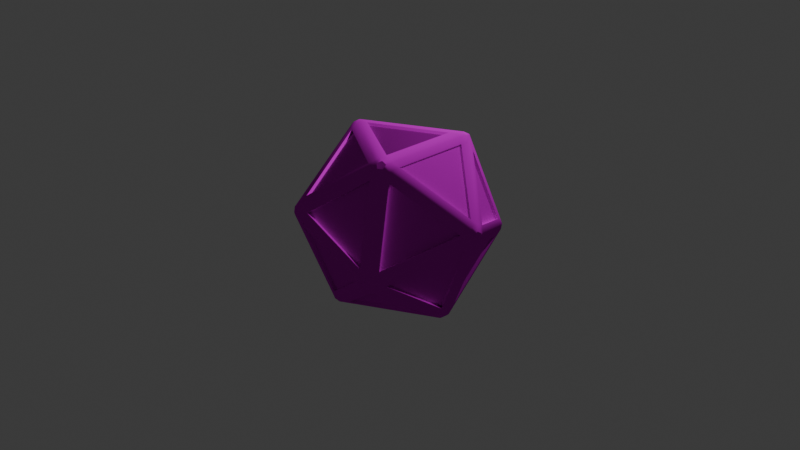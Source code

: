 # Source: D20.blend  (saved by Blender 4.2.66; exported with 4.5.12 LTS)
import bpy
from mathutils import Matrix  # noqa: F401  (used for matrix-valued properties, if any)

bpy.ops.wm.read_factory_settings(use_empty=True)
scene = bpy.context.scene
scene.name = 'Scene'

# ---- collections
col_collection = bpy.data.collections.new('Collection'); scene.collection.children.link(col_collection)

# ---- images (referenced by path relative to the original .blend; pixels are not part of the script)
import os
ASSET_DIR = os.environ.get("B2B_ASSET_DIR", "")  # directory of the original .blend (textures are referenced by path, not embedded)
HERE = os.path.dirname(os.path.abspath(__file__))  # packed textures are extracted next to this script under _unpacked/

def load_image(name, relpath, width, height, colorspace="sRGB"):
    """Load a texture the original file referenced (path relative to the .blend, or extracted next to this script)."""
    p = next((c for c in (os.path.join(HERE, relpath), os.path.join(ASSET_DIR, relpath)) if relpath and os.path.exists(c)), "")
    if p:
        img = bpy.data.images.load(p, check_existing=True)
        img.name = name
    else:  # same state as the original file: an image datablock whose file is absent (Cycles renders it pink)
        img = bpy.data.images.new(name, width, height)
        img.source = "FILE"
        img.filepath = "//" + (relpath or name)
    img.colorspace_settings.name = colorspace
    return img
img_d20_base_color_png = load_image('d20_Base_color.png', 'd20_Base_color.png', 1024, 1024, 'sRGB')
img_d20_normal_opengl_png = load_image('d20_Normal_OpenGL.png', 'd20_Normal_OpenGL.png', 1024, 1024, 'sRGB')

# ---- materials (node trees are filled in below, after node groups)
mat_d20 = bpy.data.materials.new('d20')
mat_d20.diffuse_color = (0.5, 0.5, 0.5, 1.0)
mat_d20.roughness = 0.5528

# ---- material node trees
mat_d20.use_nodes = True; mat_d20.node_tree.nodes.clear()
_N = mat_d20.node_tree.nodes; _L = mat_d20.node_tree.links
n0 = _N.new('ShaderNodeBsdfPrincipled'); n0.name = 'Principled BSDF'; n0.location = (10, 300)
n0.inputs[2].default_value = 0.5528
n0.inputs[13].default_value = 0.0
n0.inputs[27].default_value = (0.0, 0.0, 0.0, 1.0)
n0.inputs[28].default_value = 1.0
n1 = _N.new('ShaderNodeOutputMaterial'); n1.name = 'Material Output'; n1.location = (300, 300)
n2 = _N.new('ShaderNodeNormalMap'); n2.name = 'Normal Map'; n2.location = (-173, 167)
n2.label = 'Normal/Map'
n3 = _N.new('ShaderNodeTexImage'); n3.name = 'Image Texture'; n3.location = (-442, 361)
n3.image = img_d20_base_color_png
n4 = _N.new('ShaderNodeTexImage'); n4.name = 'Image Texture.001'; n4.location = (-444, 73)
n4.image = img_d20_normal_opengl_png
_L.new(n0.outputs[0], n1.inputs[0])
_L.new(n2.outputs[0], n0.inputs[5])
_L.new(n4.outputs[0], n2.inputs[1])
_L.new(n3.outputs[0], n0.inputs[0])
n1.is_active_output = True

# ---- world
world_world = bpy.data.worlds.new('World'); scene.world = world_world
world_world.use_nodes = True; world_world.node_tree.nodes.clear()
_N = world_world.node_tree.nodes; _L = world_world.node_tree.links
n0 = _N.new('ShaderNodeOutputWorld'); n0.name = 'World Output'; n0.location = (300, 300)
n1 = _N.new('ShaderNodeBackground'); n1.name = 'Background'; n1.location = (10, 300)
n1.inputs[0].default_value = (0.05088, 0.05088, 0.05088, 1.0)
_L.new(n1.outputs[0], n0.inputs[0])
n0.is_active_output = True
world_world.color = (0.05088, 0.05088, 0.05088)
world_world.sun_shadow_jitter_overblur = 0.0

# ---- cameras
cam_camera = bpy.data.cameras.new('Camera')
cam_camera.clip_end = 100.0
cam_camera.ortho_scale = 7.314

# ---- lights
light_light = bpy.data.lights.new('Light', 'POINT')
light_light.energy = 1000.0
light_light.shadow_soft_size = 0.1

# ---- meshes
me_mesh_003 = bpy.data.meshes.new('Mesh.003')
me_mesh_003.from_pydata([(-0.3527, -0.7543, -0.5564), (-0.1349, -0.08377, -0.9921), (-0.8533, -0.07624, -0.5515), (-0.3527, 0.7756, -0.5564), (-0.854, 0.0966, -0.5515), (-0.1321, 0.0966, -0.9976), (-0.7856, -0.5565, 0.3093), (-0.4331, -0.8126, -0.3957), (-0.9272, -0.1299, -0.4036), (-0.7856, 0.5778, 0.3093), (-0.4331, 0.8339, -0.3957), (-0.9272, 0.1513, -0.4036), (-0.8352, -0.4037, 0.4086), (-0.8352, 0.425, 0.4086), (-0.9729, 0.01066, -0.3123), (-0.7348, -0.4024, 0.571), (-0.7348, 0.425, 0.571), (-0.159, 0.01591, 1.011), (-0.6226, -0.5569, 0.571), (0.1744, -0.8159, 0.571), (-0.04588, -0.1379, 1.012), (-0.6226, 0.5782, 0.571), (-0.7038, 0.6373, 0.509), (0.2054, 0.9327, 0.509), (0.1732, 0.8368, 0.571), (-0.05311, 0.1645, 1.006), (-0.6536, 0.6737, 0.4086), (-0.3016, 0.9294, -0.2953), (0.1421, 0.9323, 0.4086), (0.2946, 0.929, 0.3082), (-0.1404, 0.929, -0.3957), (0.6504, 0.6705, -0.4035), (-0.1708, 0.8335, -0.5571), (0.6162, 0.5778, -0.5571), (0.04916, 0.1567, -0.9969), (0.0464, -0.1438, -0.9914), (-0.1711, -0.8133, -0.5564), (0.6222, -0.5622, -0.5516), (0.1586, 0.01066, -0.9914), (0.7281, 0.4244, -0.5564), (0.7344, -0.4077, -0.5516), (-0.6536, -0.6524, 0.4086), (-0.3016, -0.9081, -0.2953), (0.1421, -0.9109, 0.4086), (-0.1397, -0.9077, -0.3946), (0.646, -0.6524, -0.3946), (0.2946, -0.9077, 0.3082), (0.3448, 0.7745, 0.571), (0.1273, 0.1051, 1.006), (0.8366, 0.09766, 0.571), (0.426, 0.8335, 0.4086), (0.9186, 0.1556, 0.4086), (0.7824, 0.5746, -0.3043), (0.1276, -0.08482, 1.005), (0.3448, -0.7532, 0.571), (0.8304, -0.08482, 0.571), (0.9116, -0.1438, 0.4086), (0.7774, -0.5569, -0.2942), (0.426, -0.8122, 0.4086), (0.8276, -0.4024, -0.3946), (0.9618, 0.01066, 0.3082), (0.8276, 0.4237, -0.3946), (0.61, 0.5589, -0.5309), (0.04299, 0.1377, -0.9708), (-0.1769, 0.8146, -0.5309), (0.636, -0.6217, -0.3885), (0.2846, -0.877, 0.3143), (-0.1497, -0.877, -0.3885), (-0.2917, -0.8774, -0.3015), (0.1521, -0.8802, 0.4024), (-0.6436, -0.6217, 0.4024), (0.1806, -0.7969, 0.5449), (-0.03971, -0.119, 0.9854), (-0.6164, -0.5379, 0.5449), (-0.4069, 0.815, -0.3896), (-0.9011, 0.1323, -0.3975), (-0.7594, 0.5589, 0.3154), (-0.8029, 0.425, 0.4024), (-0.9406, 0.01066, -0.3184), (-0.8029, -0.4037, 0.4024), (-0.1187, -0.07205, -0.966), (-0.8371, -0.06451, -0.5254), (-0.3366, -0.7425, -0.5303), (-0.8378, 0.08487, -0.5254), (-0.116, 0.08487, -0.9715), (-0.3366, 0.7639, -0.5303), (-0.9011, -0.111, -0.3975), (-0.7594, -0.5375, 0.3154), (-0.4069, -0.7936, -0.3896), (-0.7149, 0.425, 0.5449), (-0.1391, 0.01591, 0.9847), (-0.7149, -0.4024, 0.5449), (0.1793, 0.8178, 0.5449), (-0.04694, 0.1455, 0.9799), (-0.6164, 0.5593, 0.5449), (-0.2917, 0.8987, -0.3015), (0.1521, 0.9016, 0.4024), (-0.6436, 0.643, 0.4024), (-0.1504, 0.8983, -0.3896), (0.6405, 0.6398, -0.3974), (0.2846, 0.8983, 0.3143), (-0.1773, -0.7943, -0.5303), (0.616, -0.5432, -0.5254), (0.04023, -0.1249, -0.9653), (0.7081, 0.4244, -0.5303), (0.7145, -0.4077, -0.5254), (0.1387, 0.01066, -0.9653), (0.1111, 0.09337, 0.9799), (0.8204, 0.08593, 0.5449), (0.3287, 0.7628, 0.5449), (0.8924, 0.1366, 0.4024), (0.7563, 0.5556, -0.3104), (0.3999, 0.8146, 0.4024), (0.3287, -0.7415, 0.5449), (0.8143, -0.07309, 0.5449), (0.1115, -0.07309, 0.9792), (0.7513, -0.5379, -0.3004), (0.3999, -0.7932, 0.4024), (0.8855, -0.1249, 0.4024), (0.9295, 0.01066, 0.3143), (0.7953, 0.4237, -0.3885), (0.7953, -0.4024, -0.3885), (0.04493, 0.01066, -1.078), (0.01126, -0.03568, -1.078), (-0.04322, -0.01798, -1.078), (-0.04322, 0.0393, -1.078), (0.01126, 0.057, -1.078), (-0.06192, 0.0966, -1.041), (-0.00753, 0.1146, -1.041), (-0.3105, 0.9546, -0.4348), (-0.2618, 0.9546, -0.4649), (-0.2711, 0.9259, -0.5136), (-0.3255, 0.9082, -0.5136), (-0.3499, 0.9259, -0.4649), (-0.1832, 0.929, -0.4649), (-0.1925, 0.9004, -0.5136), (0.7991, 0.594, -0.4348), (0.8142, 0.5477, -0.4649), (0.7841, 0.5477, -0.5136), (0.7504, 0.594, -0.5136), (0.7597, 0.6227, -0.4649), (0.6936, 0.5527, -0.5571), (0.7275, 0.5065, -0.5569), (-0.1135, 0.0393, -1.035), (-0.1135, -0.01798, -1.035), (-0.9963, 0.01066, -0.4348), (-0.9812, 0.057, -0.4649), (-0.9569, 0.0393, -0.5136), (-0.9569, -0.01798, -0.5136), (-0.9812, -0.03568, -0.4649), (-0.9151, 0.0966, -0.5137), (-0.9394, 0.1146, -0.465), (-0.06492, -0.08451, -1.035), (-0.01053, -0.1025, -1.035), (-0.3105, -0.9332, -0.4348), (-0.3499, -0.9046, -0.4649), (-0.3255, -0.8869, -0.5136), (-0.2711, -0.9046, -0.5136), (-0.2618, -0.9332, -0.4649), (-0.3741, -0.8201, -0.5136), (-0.3985, -0.8378, -0.4649), (0.06812, -0.07699, -1.035), (0.1018, -0.03065, -1.035), (0.7991, -0.5727, -0.4348), (0.7597, -0.6013, -0.4649), (0.7504, -0.5727, -0.5136), (0.7841, -0.5264, -0.5136), (0.8142, -0.5264, -0.4649), (0.6718, -0.5982, -0.5136), (0.6811, -0.6269, -0.4649), (0.7841, 0.4651, -0.5136), (0.8142, 0.4651, -0.4649), (-0.267, 0.9546, -0.3646), (-0.2184, 0.9545, -0.395), (0.2728, 0.9546, 0.509), (0.3179, 0.9082, 0.5276), (0.3423, 0.9259, 0.4788), (0.3029, 0.9546, 0.4487), (0.338, 0.929, 0.3784), (0.3775, 0.9004, 0.4086), (-0.9696, 0.09261, -0.4043), (-0.9847, 0.04627, -0.3742), (-0.7917, 0.5477, 0.5276), (-0.7824, 0.6117, 0.509), (-0.8067, 0.594, 0.4487), (-0.8218, 0.5477, 0.4788), (-0.7718, 0.6194, 0.3787), (-0.7323, 0.6482, 0.4086), (-0.3849, -0.8792, -0.395), (-0.3455, -0.9078, -0.3648), (-0.758, -0.5727, 0.5276), (-0.7917, -0.5264, 0.5276), (-0.8218, -0.5264, 0.4788), (-0.8067, -0.5727, 0.4487), (-0.7673, -0.6013, 0.4788), (-0.8201, -0.5314, 0.3784), (-0.8352, -0.485, 0.4086), (0.7246, -0.6269, -0.3946), (0.764, -0.5982, -0.3645), (0.3179, -0.8869, 0.5276), (0.2635, -0.9046, 0.5276), (0.2542, -0.9332, 0.4788), (0.3029, -0.9332, 0.4487), (0.3423, -0.9046, 0.4788), (0.2107, -0.9332, 0.4086), (0.2595, -0.9332, 0.3784), (0.8125, 0.5527, -0.3645), (0.8276, 0.5064, -0.3946), (0.9736, 0.057, 0.4788), (0.9492, 0.0393, 0.5276), (0.9492, -0.01798, 0.5276), (0.9736, -0.03568, 0.4788), (0.9887, 0.01066, 0.4487), (0.9602, -0.07699, 0.4086), (0.9752, -0.03065, 0.3784), (0.3665, 0.8414, 0.5276), (0.3909, 0.8591, 0.4788), (-0.8218, -0.4441, 0.4788), (-0.7917, -0.4438, 0.5275), (0.1961, -0.8826, 0.5276), (0.1865, -0.9112, 0.4789), (0.9007, -0.08482, 0.5276), (0.9251, -0.1025, 0.4788), (0.2418, 0.8591, 0.571), (0.2962, 0.8414, 0.571), (-0.01886, 0.057, 1.092), (-0.05253, 0.01066, 1.092), (-0.01886, -0.03568, 1.092), (0.03562, -0.01798, 1.092), (0.03562, 0.0393, 1.092), (0.1059, 0.0393, 1.049), (0.1059, -0.01798, 1.049), (-0.7348, 0.5064, 0.571), (-0.7011, 0.5527, 0.571), (-0.7348, -0.485, 0.571), (-0.7011, -0.5314, 0.571), (0.2418, -0.8378, 0.571), (0.2962, -0.8201, 0.571), (-0.3985, 0.8591, -0.4649), (-0.3741, 0.8414, -0.5136), (-0.8352, 0.5064, 0.4086), (-0.8201, 0.5527, 0.3784), (-0.9696, -0.07129, -0.4043), (-0.9847, -0.02495, -0.3742), (-0.915, -0.07559, -0.5136), (-0.9394, -0.09329, -0.4649), (-0.8963, -0.01798, -0.5511), (-0.8963, 0.0393, -0.5511), (-0.3039, -0.8204, -0.5569), (-0.2495, -0.8381, -0.5569), (-0.304, 0.8416, -0.5569), (-0.2494, 0.8591, -0.5571), (-0.7718, -0.5981, 0.3787), (-0.7323, -0.6268, 0.4086), (-0.3849, 0.9005, -0.395), (-0.3455, 0.9291, -0.3648), (-0.8218, 0.4654, 0.4788), (-0.7917, 0.4654, 0.5276), (-0.1093, 0.05202, 1.049), (-0.07542, 0.0982, 1.049), (-0.1015, -0.02499, 1.055), (-0.06757, -0.07117, 1.055), (0.002859, -0.1025, 1.049), (0.05734, -0.08482, 1.049), (-0.6794, -0.5982, 0.5276), (-0.6887, -0.6269, 0.4788), (0.002926, 0.1238, 1.049), (0.05732, 0.1058, 1.049), (0.2107, 0.9546, 0.4086), (0.2595, 0.9546, 0.3784), (0.6812, 0.6482, -0.465), (0.6721, 0.6194, -0.5137), (0.7295, 0.6446, -0.4043), (0.769, 0.6159, -0.3745), (0.06812, 0.09831, -1.035), (0.1018, 0.05197, -1.035), (-0.1925, -0.8791, -0.5136), (-0.1832, -0.9077, -0.4649), (0.7014, -0.5371, -0.5511), (0.7351, -0.4908, -0.5511), (0.7841, -0.4437, -0.5136), (0.8142, -0.4437, -0.4649), (-0.2671, -0.9332, -0.3645), (-0.2183, -0.9332, -0.3946), (0.338, -0.9077, 0.3784), (0.3775, -0.8791, 0.4086), (0.879, 0.0393, 0.571), (0.879, -0.01798, 0.571), (0.9075, 0.09691, 0.5275), (0.932, 0.1143, 0.4788), (0.9602, 0.09831, 0.4086), (0.9752, 0.05197, 0.3784), (0.3665, -0.8201, 0.5276), (0.3909, -0.8378, 0.4788), (0.8125, -0.5314, -0.3645), (0.8276, -0.485, -0.3946)], [], [(62, 63, 64), (65, 66, 67), (68, 69, 70), (71, 72, 73), (74, 75, 76), (77, 78, 79), (81, 80, 82), (84, 83, 85), (87, 86, 88), (90, 89, 91), (24, 23, 22, 21), (93, 92, 94), (96, 95, 97), (23, 28, 26, 22), (99, 98, 100), (102, 101, 103), (104, 105, 106), (107, 108, 109), (110, 111, 112), (113, 114, 115), (117, 116, 118), (120, 119, 121), (33, 34, 63, 62), (34, 32, 64, 63), (32, 33, 62, 64), (45, 46, 66, 65), (46, 44, 67, 66), (44, 45, 65, 67), (42, 43, 69, 68), (43, 41, 70, 69), (41, 42, 68, 70), (19, 20, 72, 71), (20, 18, 73, 72), (18, 19, 71, 73), (10, 11, 75, 74), (11, 9, 76, 75), (9, 10, 74, 76), (13, 14, 78, 77), (14, 12, 79, 78), (12, 13, 77, 79), (2, 1, 80, 81), (1, 0, 82, 80), (0, 2, 81, 82), (5, 4, 83, 84), (4, 3, 85, 83), (3, 5, 84, 85), (6, 8, 86, 87), (8, 7, 88, 86), (7, 6, 87, 88), (17, 16, 89, 90), (16, 15, 91, 89), (15, 17, 90, 91), (25, 24, 92, 93), (24, 21, 94, 92), (21, 25, 93, 94), (28, 27, 95, 96), (27, 26, 97, 95), (26, 28, 96, 97), (31, 30, 98, 99), (30, 29, 100, 98), (29, 31, 99, 100), (37, 36, 101, 102), (36, 35, 103, 101), (35, 37, 102, 103), (39, 40, 105, 104), (40, 38, 106, 105), (38, 39, 104, 106), (48, 49, 108, 107), (49, 47, 109, 108), (47, 48, 107, 109), (51, 52, 111, 110), (52, 50, 112, 111), (50, 51, 110, 112), (54, 55, 114, 113), (55, 53, 115, 114), (53, 54, 113, 115), (58, 57, 116, 117), (57, 56, 118, 116), (56, 58, 117, 118), (61, 60, 119, 120), (60, 59, 121, 119), (59, 61, 120, 121), (122, 126, 274, 275), (123, 122, 162, 161), (124, 123, 153, 152), (125, 124, 144, 143), (126, 125, 127, 128), (128, 127, 250, 251), (129, 133, 254, 255), (130, 129, 172, 173), (131, 130, 134, 135), (132, 131, 251, 250), (133, 132, 239, 238), (135, 134, 270, 271), (136, 140, 272, 273), (137, 136, 206, 207), (138, 137, 171, 170), (139, 138, 142, 141), (140, 139, 271, 270), (141, 142, 275, 274), (143, 144, 246, 247), (145, 149, 242, 243), (146, 145, 181, 180), (147, 146, 151, 150), (148, 147, 247, 246), (149, 148, 244, 245), (150, 151, 238, 239), (152, 153, 249, 248), (154, 158, 283, 282), (155, 154, 189, 188), (156, 155, 160, 159), (157, 156, 248, 249), (158, 157, 276, 277), (159, 160, 245, 244), (161, 162, 279, 278), (163, 167, 295, 294), (164, 163, 198, 197), (165, 164, 169, 168), (166, 165, 278, 279), (167, 166, 280, 281), (168, 169, 277, 276), (170, 171, 281, 280), (173, 172, 268, 269), (174, 177, 269, 268), (175, 174, 223, 224), (176, 175, 215, 216), (177, 176, 179, 178), (178, 179, 273, 272), (180, 181, 240, 241), (182, 185, 256, 257), (183, 182, 232, 233), (184, 183, 187, 186), (185, 184, 241, 240), (186, 187, 255, 254), (188, 189, 253, 252), (190, 194, 265, 264), (191, 190, 235, 234), (192, 191, 218, 217), (193, 192, 196, 195), (194, 193, 252, 253), (195, 196, 243, 242), (197, 198, 285, 284), (199, 203, 293, 292), (200, 199, 237, 236), (201, 200, 219, 220), (202, 201, 204, 205), (203, 202, 284, 285), (205, 204, 282, 283), (207, 206, 290, 291), (208, 212, 291, 290), (209, 208, 289, 288), (210, 209, 286, 287), (211, 210, 221, 222), (212, 211, 213, 214), (214, 213, 294, 295), (216, 215, 288, 289), (217, 218, 257, 256), (220, 219, 264, 265), (222, 221, 292, 293), (224, 223, 266, 267), (225, 229, 267, 266), (226, 225, 259, 258), (227, 226, 260, 261), (228, 227, 262, 263), (229, 228, 231, 230), (230, 231, 287, 286), (233, 232, 258, 259), (234, 235, 261, 260), (236, 237, 263, 262), (125, 143, 5, 127), (0, 248, 156, 159), (276, 36, 37, 168), (122, 275, 38, 162), (134, 30, 31, 270), (254, 10, 9, 186), (195, 6, 252, 193), (167, 281, 59, 295), (50, 179, 176, 216), (172, 27, 28, 268), (256, 13, 12, 217), (56, 213, 211, 222), (47, 215, 175, 224), (21, 22, 183, 233), (232, 16, 17, 258), (263, 53, 231, 228), (149, 245, 8, 242), (246, 2, 244, 148), (247, 4, 5, 143), (144, 1, 2, 246), (124, 152, 1, 144), (1, 152, 248, 0), (244, 2, 0, 159), (150, 4, 247, 147), (250, 3, 239, 132), (239, 3, 4, 150), (127, 5, 3, 250), (7, 8, 245, 160), (188, 7, 160, 155), (252, 6, 7, 188), (242, 8, 6, 195), (241, 9, 11, 180), (186, 9, 241, 184), (133, 238, 10, 254), (151, 11, 10, 238), (180, 11, 151, 146), (14, 243, 196, 12), (217, 12, 196, 192), (240, 13, 256, 185), (181, 14, 13, 240), (145, 243, 14, 181), (258, 17, 260, 226), (182, 257, 16, 232), (234, 15, 218, 191), (16, 257, 218, 15), (260, 17, 15, 234), (18, 264, 219, 19), (235, 18, 20, 261), (190, 264, 18, 235), (19, 219, 200, 236), (262, 20, 19, 236), (261, 20, 262, 227), (266, 25, 259, 225), (223, 24, 25, 266), (174, 23, 24, 223), (259, 25, 21, 233), (268, 28, 23, 174), (129, 255, 27, 172), (22, 26, 187, 183), (27, 255, 187, 26), (140, 270, 31, 272), (173, 30, 134, 130), (178, 29, 269, 177), (269, 29, 30, 173), (272, 31, 29, 178), (271, 33, 32, 135), (34, 128, 251, 32), (135, 32, 251, 131), (141, 33, 271, 139), (274, 34, 33, 141), (126, 128, 34, 274), (37, 278, 165, 168), (249, 36, 276, 157), (123, 161, 35, 153), (153, 35, 36, 249), (35, 161, 278, 37), (142, 39, 38, 275), (162, 38, 40, 279), (170, 39, 142, 138), (280, 40, 39, 170), (279, 40, 280, 166), (189, 42, 41, 253), (265, 41, 43, 220), (253, 41, 265, 194), (154, 282, 42, 189), (204, 43, 42, 282), (220, 43, 204, 201), (44, 277, 169, 45), (283, 44, 46, 205), (158, 277, 44, 283), (45, 169, 164, 197), (284, 46, 45, 197), (205, 46, 284, 202), (267, 48, 47, 224), (49, 288, 215, 47), (230, 48, 267, 229), (286, 49, 48, 230), (209, 288, 49, 286), (289, 51, 50, 216), (52, 273, 179, 50), (290, 51, 289, 208), (206, 52, 51, 290), (136, 273, 52, 206), (231, 53, 55, 287), (237, 54, 53, 263), (199, 292, 54, 237), (221, 55, 54, 292), (287, 55, 221, 210), (285, 58, 293, 203), (198, 57, 58, 285), (163, 294, 57, 198), (57, 294, 213, 56), (293, 58, 56, 222), (214, 60, 291, 212), (61, 171, 137, 207), (291, 60, 61, 207), (295, 59, 60, 214), (59, 281, 171, 61), (122, 123, 124, 125, 126), (129, 130, 131, 132, 133), (136, 137, 138, 139, 140), (145, 146, 147, 148, 149), (154, 155, 156, 157, 158), (163, 164, 165, 166, 167), (174, 175, 176, 177), (182, 183, 184, 185), (190, 191, 192, 193, 194), (199, 200, 201, 202, 203), (208, 209, 210, 211, 212), (225, 226, 227, 228, 229)])
me_mesh_003.polygons.foreach_set('use_smooth', [True] * 299)
_k = set([(0, 1), (0, 2), (0, 82), (1, 2), (1, 80), (2, 81), (3, 4), (3, 5), (3, 85), (4, 5), (4, 83), (5, 84), (6, 7), (6, 8), (6, 87), (7, 8), (7, 88), (8, 86), (9, 10), (9, 11), (9, 76), (10, 11), (10, 74), (11, 75), (12, 13), (12, 14), (12, 79), (13, 14), (13, 77), (14, 78), (15, 16), (15, 17), (15, 91), (16, 17), (16, 89), (17, 90), (18, 19), (18, 20), (18, 73), (19, 20), (19, 71), (20, 72), (21, 24), (21, 25), (21, 94), (22, 23), (22, 183), (23, 174), (24, 25), (24, 92), (25, 93), (26, 27), (26, 28), (26, 97), (27, 28), (27, 95), (28, 96), (29, 30), (29, 31), (29, 100), (30, 31), (30, 98), (31, 99), (32, 33), (32, 34), (32, 64), (33, 34), (33, 62), (34, 63), (35, 36), (35, 37), (35, 103), (36, 37), (36, 101), (37, 102), (38, 39), (38, 40), (38, 106), (39, 40), (39, 104), (40, 105), (41, 42), (41, 43), (41, 70), (42, 43), (42, 68), (43, 69), (44, 45), (44, 46), (44, 67), (45, 46), (45, 65), (46, 66), (47, 48), (47, 49), (47, 109), (48, 49), (48, 107), (49, 108), (50, 51), (50, 52), (50, 112), (51, 52), (51, 110), (52, 111), (53, 54), (53, 55), (53, 115), (54, 55), (54, 113), (55, 114), (56, 57), (56, 58), (56, 118), (57, 58), (57, 116), (58, 117), (59, 60), (59, 61), (59, 121), (60, 61), (60, 119), (61, 120), (62, 63), (62, 64), (63, 64), (65, 66), (65, 67), (66, 67), (68, 69), (68, 70), (69, 70), (71, 72), (71, 73), (72, 73), (74, 75), (74, 76), (75, 76), (77, 78), (77, 79), (78, 79), (80, 81), (80, 82), (81, 82), (83, 84), (83, 85), (84, 85), (86, 87), (86, 88), (87, 88), (89, 90), (89, 91), (90, 91), (92, 93), (92, 94), (93, 94), (95, 96), (95, 97), (96, 97), (98, 99), (98, 100), (99, 100), (101, 102), (101, 103), (102, 103), (104, 105), (104, 106), (105, 106), (107, 108), (107, 109), (108, 109), (110, 111), (110, 112), (111, 112), (113, 114), (113, 115), (114, 115), (116, 117), (116, 118), (117, 118), (119, 120), (119, 121), (120, 121), (122, 123), (122, 126), (123, 124), (124, 125), (125, 126), (129, 130), (129, 133), (130, 131), (131, 132), (132, 133), (136, 137), (136, 140), (137, 138), (138, 139), (139, 140), (145, 146), (145, 149), (146, 147), (147, 148), (148, 149), (154, 155), (154, 158), (155, 156), (156, 157), (157, 158), (163, 164), (163, 167), (164, 165), (165, 166), (166, 167), (174, 175), (174, 177), (182, 183), (183, 184), (190, 191), (190, 194), (191, 192), (192, 193), (193, 194), (199, 200), (199, 203), (200, 201), (201, 202), (202, 203), (208, 209), (208, 212), (209, 210), (210, 211), (211, 212), (225, 226), (225, 229), (226, 227), (227, 228), (228, 229)])
me_mesh_003.attributes.new('sharp_edge', 'BOOLEAN', 'EDGE').data.foreach_set('value', [ (min(e.vertices), max(e.vertices)) in _k for e in me_mesh_003.edges])
_uv = me_mesh_003.uv_layers.new(name='map1')
_uv.uv.foreach_set('vector', [0.2167, 0.8345, 0.3524, 0.8345, 0.283, 0.9521, 0.9031, 0.722, 0.8357, 0.6053, 0.9705, 0.6053, 0.815, 0.0, 0.9333, 0.06675, 0.8151, 0.135, 0.4669, 0.7845, 0.3985, 0.9029, 0.3301, 0.7845, 0.748, 0.7048, 0.8156, 0.5851, 0.8832, 0.7048, 0.0, 0.8773, 1.791e-05, 0.7398, 0.1178, 0.8108, 0.8915, 0.2493, 0.7738, 0.1783, 0.8915, 0.1118, 0.0, 0.585, 0.1199, 0.6542, 1.059e-05, 0.7219, 0.349, 0.8345, 0.2115, 0.8345, 0.2825, 0.7168, 0.6908, 0.9332, 0.5726, 1.0, 0.5726, 0.865, 0.3209, 0.4326, 0.3174, 0.4554, 0.1843, 0.347, 0.2018, 0.3416, 0.2104, 0.774, 0.2104, 0.9098, 0.09285, 0.8404, 0.9268, 0.6053, 0.8099, 0.5363, 0.9268, 0.4688, 0.3174, 0.4554, 0.2916, 0.4617, 0.1785, 0.3615, 0.1843, 0.347, 0.08373, 0.8316, 0.1505, 0.9498, 0.01548, 0.9498, 0.8254, 0.2133, 0.9423, 0.2823, 0.8254, 0.3498, 0.6861, 0.9046, 0.7528, 0.7864, 0.8211, 0.9046, 0.8357, 0.8092, 0.9539, 0.876, 0.8357, 0.9443, 0.4694, 0.7865, 0.5878, 0.8548, 0.4694, 0.9232, 0.9289, 0.6863, 0.9963, 0.803, 0.8615, 0.803, 0.9988, 0.03185, 0.9989, 0.1667, 0.8821, 0.09928, 8.5e-05, 0.4383, 0.1246, 0.5085, 0.0, 0.5803, 0.6035, 0.7303, 0.7368, 0.8058, 0.7312, 0.8069, 0.6071, 0.7347, 0.7368, 0.8058, 0.6035, 0.8829, 0.6055, 0.8776, 0.7312, 0.8069, 0.6035, 0.8829, 0.6035, 0.7303, 0.6071, 0.7347, 0.6055, 0.8776, 0.5417, 0.1543, 0.4523, 0.04593, 0.457, 0.0481, 0.5415, 0.1499, 0.4523, 0.04593, 0.6406, 0.08289, 0.6356, 0.0833, 0.457, 0.0481, 0.6406, 0.08289, 0.5417, 0.1543, 0.5415, 0.1499, 0.6356, 0.0833, 0.1341, 0.6616, 0.2674, 0.7373, 0.2618, 0.738, 0.1377, 0.666, 0.2674, 0.7373, 0.1341, 0.8142, 0.1361, 0.8089, 0.2618, 0.738, 0.1341, 0.8142, 0.1341, 0.6616, 0.1377, 0.666, 0.1361, 0.8089, 0.2832, 0.6616, 0.129, 0.6616, 0.1335, 0.6582, 0.2779, 0.6596, 0.129, 0.6616, 0.206, 0.5281, 0.2069, 0.5337, 0.1335, 0.6582, 0.206, 0.5281, 0.2832, 0.6616, 0.2779, 0.6596, 0.2069, 0.5337, 0.4313, 0.4861, 0.3552, 0.6098, 0.3508, 0.6134, 0.4304, 0.4805, 0.3552, 0.6098, 0.5005, 0.6112, 0.5057, 0.6134, 0.3508, 0.6134, 0.5005, 0.6112, 0.4313, 0.4861, 0.4304, 0.4805, 0.5057, 0.6134, 0.5369, 0.5525, 0.6607, 0.6287, 0.6643, 0.6331, 0.5313, 0.5535, 0.6607, 0.6287, 0.662, 0.4833, 0.6642, 0.4781, 0.6643, 0.6331, 0.662, 0.4833, 0.5369, 0.5525, 0.5313, 0.5535, 0.6642, 0.4781, 0.8138, 0.155, 0.6809, 0.07525, 0.6865, 0.0746, 0.8102, 0.1506, 0.6809, 0.07525, 0.8138, 1.901e-05, 0.8117, 0.005276, 0.6865, 0.0746, 0.8138, 1.901e-05, 0.8138, 0.155, 0.8102, 0.1506, 0.8117, 0.005276, 0.6814, 0.2999, 0.7958, 0.3135, 0.7921, 0.3185, 0.6846, 0.3029, 0.7958, 0.3135, 0.7082, 0.4336, 0.7091, 0.4291, 0.7921, 0.3185, 0.7082, 0.4336, 0.6814, 0.2999, 0.6846, 0.3029, 0.7091, 0.4291, 0.3459, 0.6148, 0.3476, 0.4695, 0.3496, 0.4641, 0.3496, 0.6191, 0.3476, 0.4695, 0.2223, 0.543, 0.2167, 0.5437, 0.3496, 0.4641, 0.2223, 0.543, 0.3459, 0.6148, 0.3496, 0.6191, 0.2167, 0.5437, 0.5454, 0.8226, 0.6176, 0.6985, 0.6219, 0.6949, 0.5464, 0.8282, 0.6176, 0.6985, 0.4746, 0.697, 0.4694, 0.6949, 0.6219, 0.6949, 0.4746, 0.697, 0.5454, 0.8226, 0.5464, 0.8282, 0.4694, 0.6949, 0.37, 0.6134, 0.37, 0.7666, 0.3664, 0.7622, 0.368, 0.6187, 0.37, 0.7666, 0.2373, 0.6886, 0.2429, 0.6877, 0.3664, 0.7622, 0.2373, 0.6886, 0.37, 0.6134, 0.368, 0.6187, 0.2429, 0.6877, 0.7461, 0.6965, 0.6706, 0.5632, 0.6759, 0.5651, 0.7451, 0.6909, 0.6706, 0.5632, 0.8231, 0.5632, 0.8187, 0.5667, 0.6759, 0.5651, 0.8231, 0.5632, 0.7461, 0.6965, 0.7451, 0.6909, 0.8187, 0.5667, 0.129, 0.8105, 0.1307, 0.6669, 0.1327, 0.6616, 0.1327, 0.8148, 0.1307, 0.6669, 0.005619, 0.7361, 0.0, 0.7368, 0.1327, 0.6616, 0.005619, 0.7361, 0.129, 0.8105, 0.1327, 0.8148, 0.0, 0.7368, 0.4382, 0.6512, 0.5136, 0.7845, 0.5083, 0.7826, 0.4391, 0.6567, 0.5136, 0.7845, 0.3611, 0.7845, 0.3655, 0.7809, 0.5083, 0.7826, 0.3611, 0.7845, 0.4382, 0.6512, 0.4391, 0.6567, 0.3655, 0.7809, 0.5428, 0.5683, 0.4686, 0.6913, 0.4643, 0.6949, 0.5418, 0.5627, 0.4686, 0.6913, 0.613, 0.6926, 0.6182, 0.6948, 0.4643, 0.6949, 0.613, 0.6926, 0.5428, 0.5683, 0.5418, 0.5627, 0.6182, 0.6948, 0.6851, 0.6012, 0.7626, 0.7333, 0.7573, 0.7314, 0.686, 0.6068, 0.7626, 0.7333, 0.6087, 0.7333, 0.6131, 0.7297, 0.7573, 0.7314, 0.6087, 0.7333, 0.6851, 0.6012, 0.686, 0.6068, 0.6131, 0.7297, 0.8143, 0.5611, 0.7433, 0.4351, 0.7423, 0.4296, 0.8197, 0.563, 0.7433, 0.4351, 0.6699, 0.5598, 0.6654, 0.5632, 0.7423, 0.4296, 0.6699, 0.5598, 0.8143, 0.5611, 0.8197, 0.563, 0.6654, 0.5632, 0.8761, 0.4903, 0.8779, 0.3476, 0.8799, 0.3423, 0.8798, 0.4946, 0.8779, 0.3476, 0.7536, 0.4177, 0.748, 0.4184, 0.8799, 0.3423, 0.7536, 0.4177, 0.8761, 0.4903, 0.8798, 0.4946, 0.748, 0.4184, 0.8753, 0.737, 0.7326, 0.7353, 0.7273, 0.7333, 0.8796, 0.7333, 0.7326, 0.7353, 0.8027, 0.8595, 0.8034, 0.8652, 0.7273, 0.7333, 0.8027, 0.8595, 0.8753, 0.737, 0.8796, 0.7333, 0.8034, 0.8652, 0.1212, 0.6497, 0.1226, 0.5135, 0.1246, 0.5085, 0.1246, 0.6539, 0.1226, 0.5135, 0.005315, 0.5795, 0.0, 0.5803, 0.1246, 0.5085, 0.005315, 0.5795, 0.1212, 0.6497, 0.1246, 0.6539, 0.0, 0.5803, 0.6587, 0.2791, 0.6615, 0.2868, 0.6543, 0.2945, 0.6515, 0.286, 0.6636, 0.2737, 0.6587, 0.2791, 0.6514, 0.2725, 0.6563, 0.2653, 0.6694, 0.2777, 0.6636, 0.2737, 0.6662, 0.2627, 0.6735, 0.2669, 0.6682, 0.2855, 0.6694, 0.2777, 0.6782, 0.2781, 0.6775, 0.2883, 0.6615, 0.2868, 0.6682, 0.2855, 0.6707, 0.2951, 0.663, 0.2967, 0.663, 0.2967, 0.6707, 0.2951, 0.6938, 0.4457, 0.6812, 0.4482, 0.08089, 0.4696, 0.07283, 0.4634, 0.0814, 0.4533, 0.09068, 0.4608, 0.07519, 0.4768, 0.08089, 0.4696, 0.09538, 0.4767, 0.08795, 0.4849, 0.6771, 0.4627, 0.6702, 0.4739, 0.6509, 0.4677, 0.6605, 0.4592, 0.6907, 0.4597, 0.6771, 0.4627, 0.6812, 0.4482, 0.6938, 0.4457, 0.6932, 0.4686, 0.6907, 0.4597, 0.7107, 0.4496, 0.7113, 0.4609, 0.6605, 0.4592, 0.6509, 0.4677, 0.5346, 0.3749, 0.5419, 0.3694, 0.525, 0.3593, 0.5304, 0.3651, 0.5259, 0.3728, 0.5199, 0.3661, 0.528, 0.3524, 0.525, 0.3593, 0.5156, 0.3552, 0.5195, 0.347, 0.5347, 0.3538, 0.528, 0.3524, 0.5287, 0.3409, 0.5359, 0.3425, 0.5368, 0.3607, 0.5347, 0.3538, 0.5441, 0.3492, 0.5464, 0.3578, 0.5304, 0.3651, 0.5368, 0.3607, 0.5419, 0.3694, 0.5346, 0.3749, 0.5464, 0.3578, 0.5441, 0.3492, 0.6515, 0.286, 0.6543, 0.2945, 0.6775, 0.2883, 0.6782, 0.2781, 0.806, 0.2893, 0.8039, 0.3013, 0.01525, 0.2401, 0.01179, 0.2291, 0.02208, 0.222, 0.02539, 0.2326, 0.008272, 0.2491, 0.01525, 0.2401, 0.02484, 0.249, 0.01965, 0.2588, 0.8155, 0.3009, 0.8239, 0.3037, 0.8208, 0.3152, 0.8096, 0.3134, 0.8181, 0.2904, 0.8155, 0.3009, 0.8039, 0.3013, 0.806, 0.2893, 0.01179, 0.2291, 0.002292, 0.2302, 9.486e-05, 0.2168, 0.01077, 0.2129, 0.8096, 0.3134, 0.8175, 0.3197, 0.7196, 0.4546, 0.7107, 0.4496, 0.6735, 0.2669, 0.6662, 0.2627, 0.6844, 0.1108, 0.6955, 0.1147, 0.09901, 0.01673, 0.09395, 0.009862, 0.1053, 0.00186, 0.1137, 0.009984, 0.0896, 0.0212, 0.09901, 0.01673, 0.1079, 0.02566, 0.09772, 0.03223, 0.6949, 0.1007, 0.6996, 0.09324, 0.7151, 0.1013, 0.7124, 0.112, 0.6826, 0.09636, 0.6949, 0.1007, 0.6955, 0.1147, 0.6844, 0.1108, 0.6784, 0.08554, 0.6826, 0.09636, 0.6664, 0.09914, 0.6585, 0.08956, 0.7124, 0.112, 0.7216, 0.1079, 0.8236, 0.2706, 0.8152, 0.2763, 0.6563, 0.2653, 0.6514, 0.2725, 0.5487, 0.1922, 0.5524, 0.1846, 0.5338, 0.1772, 0.5349, 0.1851, 0.5263, 0.188, 0.5238, 0.179, 0.5401, 0.1751, 0.5338, 0.1772, 0.5287, 0.1686, 0.5362, 0.1645, 0.5444, 0.1814, 0.5401, 0.1751, 0.5452, 0.1663, 0.551, 0.1735, 0.541, 0.188, 0.5444, 0.1814, 0.5524, 0.1846, 0.5487, 0.1922, 0.5349, 0.1851, 0.541, 0.188, 0.5418, 0.1993, 0.5347, 0.1968, 0.551, 0.1735, 0.5452, 0.1663, 0.6585, 0.08956, 0.6664, 0.09914, 0.5359, 0.3425, 0.5287, 0.3409, 0.5347, 0.1968, 0.5418, 0.1993, 0.09456, 0.4867, 0.09538, 0.4767, 0.3006, 0.4723, 0.2985, 0.4824, 0.3385, 0.4622, 0.3263, 0.4753, 0.3075, 0.4815, 0.3006, 0.4723, 0.3536, 0.4504, 0.3385, 0.4622, 0.3342, 0.438, 0.3449, 0.4345, 0.3699, 0.4561, 0.3536, 0.4504, 0.3654, 0.4356, 0.3758, 0.4406, 0.3763, 0.4671, 0.3699, 0.4561, 0.3941, 0.4527, 0.4022, 0.4624, 0.4022, 0.4624, 0.3941, 0.4527, 0.5199, 0.3661, 0.5259, 0.3728, 0.01965, 0.2588, 0.02484, 0.249, 0.1615, 0.3228, 0.1585, 0.3311, 0.179, 0.3284, 0.1715, 0.3277, 0.1689, 0.3161, 0.1772, 0.3171, 0.1775, 0.3372, 0.179, 0.3284, 0.188, 0.3251, 0.1915, 0.334, 0.1689, 0.335, 0.1775, 0.3372, 0.1714, 0.3489, 0.1632, 0.3426, 0.1715, 0.3277, 0.1689, 0.335, 0.1585, 0.3311, 0.1615, 0.3228, 0.1632, 0.3426, 0.1714, 0.3489, 0.09068, 0.4608, 0.0814, 0.4533, 0.09772, 0.03223, 0.1079, 0.02566, 0.1819, 0.1418, 0.173, 0.1471, 0.1905, 0.1558, 0.1859, 0.1503, 0.1934, 0.1406, 0.1987, 0.1473, 0.1857, 0.1628, 0.1905, 0.1558, 0.2002, 0.1591, 0.1949, 0.1671, 0.1784, 0.1621, 0.1857, 0.1628, 0.1832, 0.1738, 0.1748, 0.1733, 0.1784, 0.1548, 0.1784, 0.1621, 0.1676, 0.1662, 0.1669, 0.1574, 0.1859, 0.1503, 0.1784, 0.1548, 0.173, 0.1471, 0.1819, 0.1418, 0.1669, 0.1574, 0.1676, 0.1662, 0.02539, 0.2326, 0.02208, 0.222, 0.5362, 0.1645, 0.5287, 0.1686, 0.4197, 0.0561, 0.4313, 0.04829, 0.375, 0.05586, 0.3919, 0.04842, 0.3982, 0.06691, 0.3863, 0.07036, 0.357, 0.05146, 0.375, 0.05586, 0.3642, 0.07119, 0.3531, 0.06721, 0.3493, 0.04013, 0.357, 0.05146, 0.338, 0.05519, 0.3302, 0.04604, 0.3469, 0.02782, 0.3493, 0.04013, 0.322, 0.03075, 0.3282, 0.02376, 0.3919, 0.04842, 0.4127, 0.0389, 0.4313, 0.04829, 0.4197, 0.0561, 0.3207, 0.02054, 0.322, 0.03075, 0.1137, 0.009984, 0.1137, 1.791e-05, 0.5195, 0.347, 0.5156, 0.3552, 0.4235, 0.2746, 0.4275, 0.2664, 0.4182, 0.2647, 0.4218, 0.2581, 0.4275, 0.2664, 0.4235, 0.2746, 0.4131, 0.2608, 0.4182, 0.2647, 0.4166, 0.2755, 0.4108, 0.2713, 0.4145, 0.2515, 0.4131, 0.2608, 0.4056, 0.2615, 0.4068, 0.2503, 0.4201, 0.25, 0.4145, 0.2515, 0.4128, 0.2391, 0.4194, 0.237, 0.4218, 0.2581, 0.4201, 0.25, 0.4265, 0.2421, 0.4288, 0.2514, 0.4288, 0.2514, 0.4265, 0.2421, 0.5238, 0.179, 0.5263, 0.188, 0.3758, 0.4406, 0.3654, 0.4356, 0.4108, 0.2713, 0.4166, 0.2755, 0.1748, 0.1733, 0.1832, 0.1738, 0.1772, 0.3171, 0.1689, 0.3161, 0.3302, 0.04604, 0.338, 0.05519, 0.1987, 0.1473, 0.1934, 0.1406, 0.4194, 0.237, 0.4128, 0.2391, 0.3863, 0.07036, 0.3982, 0.06691, 0.3449, 0.4345, 0.3342, 0.438, 0.3016, 0.2713, 0.3083, 0.2688, 0.3013, 0.2586, 0.306, 0.2556, 0.3083, 0.2688, 0.3016, 0.2713, 0.2985, 0.2507, 0.3013, 0.2586, 0.2946, 0.2668, 0.2916, 0.2578, 0.3026, 0.243, 0.2985, 0.2507, 0.2939, 0.2437, 0.2982, 0.2353, 0.3076, 0.2465, 0.3026, 0.243, 0.3047, 0.2299, 0.3107, 0.2338, 0.306, 0.2556, 0.3076, 0.2465, 0.3151, 0.2458, 0.3139, 0.2568, 0.3139, 0.2568, 0.3151, 0.2458, 0.4068, 0.2503, 0.4056, 0.2615, 0.1915, 0.334, 0.188, 0.3251, 0.2916, 0.2578, 0.2946, 0.2668, 0.1949, 0.1671, 0.2002, 0.1591, 0.2982, 0.2353, 0.2939, 0.2437, 0.3531, 0.06721, 0.3642, 0.07119, 0.3107, 0.2338, 0.3047, 0.2299, 0.6682, 0.2855, 0.6775, 0.2883, 0.6814, 0.2999, 0.6707, 0.2951, 0.7078, 0.127, 0.6955, 0.1147, 0.6949, 0.1007, 0.7124, 0.112, 0.6664, 0.09914, 0.6701, 0.114, 0.5616, 0.1785, 0.551, 0.1735, 0.6587, 0.2791, 0.6515, 0.286, 0.6419, 0.2788, 0.6514, 0.2725, 0.6509, 0.4677, 0.6324, 0.4728, 0.5299, 0.3841, 0.5346, 0.3749, 0.0814, 0.4533, 0.07354, 0.439, 0.1499, 0.3388, 0.1632, 0.3426, 0.1669, 0.1574, 0.1587, 0.1494, 0.173, 0.1471, 0.1784, 0.1548, 0.5349, 0.1851, 0.5347, 0.1968, 0.5255, 0.2018, 0.5263, 0.188, 0.3913, 0.4366, 0.3941, 0.4527, 0.3699, 0.4561, 0.3758, 0.4406, 0.09538, 0.4767, 0.1063, 0.4647, 0.2916, 0.4617, 0.3006, 0.4723, 0.1689, 0.3161, 0.1584, 0.3089, 0.1637, 0.1797, 0.1748, 0.1733, 0.4271, 0.2277, 0.4265, 0.2421, 0.4201, 0.25, 0.4194, 0.237, 0.3554, 0.4216, 0.3654, 0.4356, 0.3536, 0.4504, 0.3449, 0.4345, 0.2018, 0.3416, 0.1843, 0.347, 0.1775, 0.3372, 0.1915, 0.334, 0.188, 0.3251, 0.1877, 0.3117, 0.2843, 0.2507, 0.2916, 0.2578, 0.3107, 0.2338, 0.3202, 0.232, 0.3151, 0.2458, 0.3076, 0.2465, 0.01179, 0.2291, 0.01077, 0.2129, 0.02412, 0.2082, 0.02208, 0.222, 0.806, 0.2893, 0.8023, 0.2758, 0.8152, 0.2763, 0.8181, 0.2904, 0.8039, 0.3013, 0.7958, 0.3135, 0.6814, 0.2999, 0.6775, 0.2883, 0.6782, 0.2781, 0.6838, 0.2658, 0.8023, 0.2758, 0.806, 0.2893, 0.6694, 0.2777, 0.6735, 0.2669, 0.6838, 0.2658, 0.6782, 0.2781, 0.6838, 0.2658, 0.6735, 0.2669, 0.6955, 0.1147, 0.7078, 0.127, 0.8152, 0.2763, 0.8023, 0.2758, 0.7078, 0.127, 0.7124, 0.112, 0.8096, 0.3134, 0.7958, 0.3135, 0.8039, 0.3013, 0.8155, 0.3009, 0.6938, 0.4457, 0.7082, 0.4336, 0.7107, 0.4496, 0.6907, 0.4597, 0.7107, 0.4496, 0.7082, 0.4336, 0.7958, 0.3135, 0.8096, 0.3134, 0.6707, 0.2951, 0.6814, 0.2999, 0.7082, 0.4336, 0.6938, 0.4457, 0.08869, 0.04588, 0.02412, 0.2082, 0.01077, 0.2129, 0.08053, 0.03354, 0.09772, 0.03223, 0.08869, 0.04588, 0.08053, 0.03354, 0.0896, 0.0212, 0.173, 0.1471, 0.1587, 0.1494, 0.08869, 0.04588, 0.09772, 0.03223, 0.02208, 0.222, 0.02412, 0.2082, 0.1587, 0.1494, 0.1669, 0.1574, 0.1585, 0.3311, 0.1499, 0.3388, 0.02093, 0.2732, 0.01965, 0.2588, 0.1632, 0.3426, 0.1499, 0.3388, 0.1585, 0.3311, 0.1689, 0.335, 0.07283, 0.4634, 0.06471, 0.4512, 0.07354, 0.439, 0.0814, 0.4533, 0.00811, 0.2683, 0.02093, 0.2732, 0.07354, 0.439, 0.06471, 0.4512, 0.01965, 0.2588, 0.02093, 0.2732, 0.00811, 0.2683, 0.008272, 0.2491, 0.03513, 0.241, 0.02539, 0.2326, 0.1676, 0.1662, 0.1637, 0.1797, 0.1748, 0.1733, 0.1637, 0.1797, 0.1676, 0.1662, 0.1784, 0.1621, 0.1615, 0.3228, 0.1584, 0.3089, 0.1689, 0.3161, 0.1715, 0.3277, 0.02484, 0.249, 0.03513, 0.241, 0.1584, 0.3089, 0.1615, 0.3228, 0.01525, 0.2401, 0.02539, 0.2326, 0.03513, 0.241, 0.02484, 0.249, 0.2916, 0.2578, 0.2843, 0.2507, 0.2939, 0.2437, 0.2985, 0.2507, 0.179, 0.3284, 0.1772, 0.3171, 0.1877, 0.3117, 0.188, 0.3251, 0.1949, 0.1671, 0.1932, 0.1804, 0.1832, 0.1738, 0.1857, 0.1628, 0.1877, 0.3117, 0.1772, 0.3171, 0.1832, 0.1738, 0.1932, 0.1804, 0.2939, 0.2437, 0.2843, 0.2507, 0.1932, 0.1804, 0.1949, 0.1671, 0.2109, 0.1521, 0.1987, 0.1473, 0.338, 0.05519, 0.3392, 0.07132, 0.2002, 0.1591, 0.2109, 0.1521, 0.2993, 0.2209, 0.2982, 0.2353, 0.1905, 0.1558, 0.1987, 0.1473, 0.2109, 0.1521, 0.2002, 0.1591, 0.3392, 0.07132, 0.338, 0.05519, 0.357, 0.05146, 0.3531, 0.06721, 0.3047, 0.2299, 0.2993, 0.2209, 0.3392, 0.07132, 0.3531, 0.06721, 0.2982, 0.2353, 0.2993, 0.2209, 0.3047, 0.2299, 0.3026, 0.243, 0.3016, 0.2713, 0.2945, 0.2812, 0.2946, 0.2668, 0.3013, 0.2586, 0.3342, 0.438, 0.3209, 0.4326, 0.2945, 0.2812, 0.3016, 0.2713, 0.3385, 0.4622, 0.3174, 0.4554, 0.3209, 0.4326, 0.3342, 0.438, 0.2946, 0.2668, 0.2945, 0.2812, 0.2018, 0.3416, 0.1915, 0.334, 0.3006, 0.4723, 0.2916, 0.4617, 0.3174, 0.4554, 0.3385, 0.4622, 0.08089, 0.4696, 0.09068, 0.4608, 0.1063, 0.4647, 0.09538, 0.4767, 0.1843, 0.347, 0.1785, 0.3615, 0.1714, 0.3489, 0.1775, 0.3372, 0.1063, 0.4647, 0.09068, 0.4608, 0.1714, 0.3489, 0.1785, 0.3615, 0.5304, 0.3651, 0.5346, 0.3749, 0.5299, 0.3841, 0.5259, 0.3728, 0.6444, 0.485, 0.6324, 0.4728, 0.6509, 0.4677, 0.6702, 0.4739, 0.4022, 0.4624, 0.4213, 0.4683, 0.4092, 0.48, 0.3763, 0.4671, 0.4092, 0.48, 0.4213, 0.4683, 0.6324, 0.4728, 0.6444, 0.485, 0.5259, 0.3728, 0.5299, 0.3841, 0.4213, 0.4683, 0.4022, 0.4624, 0.5419, 0.3694, 0.5549, 0.3653, 0.6655, 0.4441, 0.6605, 0.4592, 0.6542, 0.306, 0.663, 0.2967, 0.6812, 0.4482, 0.6655, 0.4441, 0.6605, 0.4592, 0.6655, 0.4441, 0.6812, 0.4482, 0.6771, 0.4627, 0.5464, 0.3578, 0.5549, 0.3653, 0.5419, 0.3694, 0.5368, 0.3607, 0.6543, 0.2945, 0.6542, 0.306, 0.5549, 0.3653, 0.5464, 0.3578, 0.6615, 0.2868, 0.663, 0.2967, 0.6542, 0.306, 0.6543, 0.2945, 0.5616, 0.1785, 0.5524, 0.1846, 0.5444, 0.1814, 0.551, 0.1735, 0.6844, 0.1108, 0.6701, 0.114, 0.6664, 0.09914, 0.6826, 0.09636, 0.6636, 0.2737, 0.6563, 0.2653, 0.6573, 0.2523, 0.6662, 0.2627, 0.6662, 0.2627, 0.6573, 0.2523, 0.6701, 0.114, 0.6844, 0.1108, 0.6573, 0.2523, 0.6563, 0.2653, 0.5524, 0.1846, 0.5616, 0.1785, 0.5441, 0.3492, 0.5452, 0.3359, 0.6419, 0.2788, 0.6515, 0.286, 0.6514, 0.2725, 0.6419, 0.2788, 0.5496, 0.2057, 0.5487, 0.1922, 0.5359, 0.3425, 0.5452, 0.3359, 0.5441, 0.3492, 0.5347, 0.3538, 0.5418, 0.1993, 0.5496, 0.2057, 0.5452, 0.3359, 0.5359, 0.3425, 0.5487, 0.1922, 0.5496, 0.2057, 0.5418, 0.1993, 0.541, 0.188, 0.1079, 0.02566, 0.1239, 0.02273, 0.1901, 0.13, 0.1819, 0.1418, 0.1934, 0.1406, 0.1901, 0.13, 0.3119, 0.04066, 0.3302, 0.04604, 0.1819, 0.1418, 0.1901, 0.13, 0.1934, 0.1406, 0.1859, 0.1503, 0.09901, 0.01673, 0.1137, 0.009984, 0.1239, 0.02273, 0.1079, 0.02566, 0.322, 0.03075, 0.3119, 0.04066, 0.1239, 0.02273, 0.1137, 0.009984, 0.3302, 0.04604, 0.3119, 0.04066, 0.322, 0.03075, 0.3493, 0.04013, 0.6406, 0.08289, 0.6585, 0.08956, 0.5452, 0.1663, 0.5417, 0.1543, 0.6556, 0.07364, 0.6406, 0.08289, 0.4523, 0.04593, 0.4425, 0.03187, 0.6784, 0.08554, 0.6585, 0.08956, 0.6406, 0.08289, 0.6556, 0.07364, 0.5417, 0.1543, 0.5452, 0.1663, 0.5401, 0.1751, 0.5362, 0.1645, 0.4313, 0.04829, 0.4523, 0.04593, 0.5417, 0.1543, 0.5362, 0.1645, 0.4425, 0.03187, 0.4523, 0.04593, 0.4313, 0.04829, 0.4127, 0.0389, 0.3083, 0.2688, 0.3173, 0.2707, 0.3554, 0.4216, 0.3449, 0.4345, 0.4014, 0.2737, 0.4108, 0.2713, 0.3654, 0.4356, 0.3554, 0.4216, 0.3139, 0.2568, 0.3173, 0.2707, 0.3083, 0.2688, 0.306, 0.2556, 0.4056, 0.2615, 0.4014, 0.2737, 0.3173, 0.2707, 0.3139, 0.2568, 0.4131, 0.2608, 0.4108, 0.2713, 0.4014, 0.2737, 0.4056, 0.2615, 0.4166, 0.2755, 0.4227, 0.2869, 0.3913, 0.4366, 0.3758, 0.4406, 0.5077, 0.3609, 0.5199, 0.3661, 0.3941, 0.4527, 0.3913, 0.4366, 0.4235, 0.2746, 0.4227, 0.2869, 0.4166, 0.2755, 0.4182, 0.2647, 0.5156, 0.3552, 0.5077, 0.3609, 0.4227, 0.2869, 0.4235, 0.2746, 0.525, 0.3593, 0.5199, 0.3661, 0.5077, 0.3609, 0.5156, 0.3552, 0.3151, 0.2458, 0.3202, 0.232, 0.4038, 0.2359, 0.4068, 0.2503, 0.3642, 0.07119, 0.3744, 0.08416, 0.3202, 0.232, 0.3107, 0.2338, 0.375, 0.05586, 0.3863, 0.07036, 0.3744, 0.08416, 0.3642, 0.07119, 0.4128, 0.2391, 0.4038, 0.2359, 0.3744, 0.08416, 0.3863, 0.07036, 0.4068, 0.2503, 0.4038, 0.2359, 0.4128, 0.2391, 0.4145, 0.2515, 0.4197, 0.0561, 0.4139, 0.07284, 0.3982, 0.06691, 0.3919, 0.04842, 0.5287, 0.1686, 0.5158, 0.1704, 0.4139, 0.07284, 0.4197, 0.0561, 0.5338, 0.1772, 0.5238, 0.179, 0.5158, 0.1704, 0.5287, 0.1686, 0.5158, 0.1704, 0.5238, 0.179, 0.4265, 0.2421, 0.4271, 0.2277, 0.3982, 0.06691, 0.4139, 0.07284, 0.4271, 0.2277, 0.4194, 0.237, 0.4288, 0.2514, 0.4365, 0.2598, 0.4275, 0.2664, 0.4218, 0.2581, 0.52, 0.3333, 0.5287, 0.3409, 0.528, 0.3524, 0.5195, 0.347, 0.4275, 0.2664, 0.4365, 0.2598, 0.52, 0.3333, 0.5195, 0.347, 0.5263, 0.188, 0.5255, 0.2018, 0.4365, 0.2598, 0.4288, 0.2514, 0.5255, 0.2018, 0.5347, 0.1968, 0.5287, 0.3409, 0.52, 0.3333, 0.6587, 0.2791, 0.6636, 0.2737, 0.6694, 0.2777, 0.6682, 0.2855, 0.6615, 0.2868, 0.6845, 0.4765, 0.6702, 0.4739, 0.6771, 0.4627, 0.6907, 0.4597, 0.6932, 0.4686, 0.525, 0.3593, 0.528, 0.3524, 0.5347, 0.3538, 0.5368, 0.3607, 0.5304, 0.3651, 0.01525, 0.2401, 0.008272, 0.2491, 0.0, 0.2411, 0.002292, 0.2302, 0.01179, 0.2291, 0.6927, 0.08474, 0.6996, 0.09324, 0.6949, 0.1007, 0.6826, 0.09636, 0.6784, 0.08554, 0.5338, 0.1772, 0.5401, 0.1751, 0.5444, 0.1814, 0.541, 0.188, 0.5349, 0.1851, 0.3385, 0.4622, 0.3536, 0.4504, 0.3699, 0.4561, 0.3763, 0.4671, 0.179, 0.3284, 0.1775, 0.3372, 0.1689, 0.335, 0.1715, 0.3277, 0.1905, 0.1558, 0.1857, 0.1628, 0.1784, 0.1621, 0.1784, 0.1548, 0.1859, 0.1503, 0.375, 0.05586, 0.357, 0.05146, 0.3493, 0.04013, 0.3717, 0.03843, 0.3919, 0.04842, 0.4182, 0.2647, 0.4131, 0.2608, 0.4145, 0.2515, 0.4201, 0.25, 0.4218, 0.2581, 0.3013, 0.2586, 0.2985, 0.2507, 0.3026, 0.243, 0.3076, 0.2465, 0.306, 0.2556])
me_mesh_003.materials.append(mat_d20)
me_mesh_003.update()
me_mesh_003.normals_split_custom_set([tuple(v) for v in zip(*[iter([0.1876, 0.5774, -0.7947, 0.1876, 0.5774, -0.7947, 0.1876, 0.5774, -0.7947, 0.3035, -0.9342, -0.1876, 0.3035, -0.9342, -0.1876, 0.3035, -0.9342, -0.1876, -0.3035, -0.9342, 0.1876, -0.3035, -0.9342, 0.1876, -0.3035, -0.9342, 0.1876, -0.1876, -0.5774, 0.7947, -0.1876, -0.5774, 0.7947, -0.1876, -0.5774, 0.7947, -0.7947, 0.5774, -0.1876, -0.7947, 0.5774, -0.1876, -0.7947, 0.5774, -0.1876, -0.9822, 1.96e-07, 0.1876, -0.9822, 1.96e-07, 0.1876, -0.9822, 1.96e-07, 0.1876, -0.4911, -0.3568, -0.7947, -0.4911, -0.3568, -0.7947, -0.4911, -0.3568, -0.7947, -0.4911, 0.3568, -0.7947, -0.4911, 0.3568, -0.7947, -0.4911, 0.3568, -0.7947, -0.7947, -0.5774, -0.1876, -0.7947, -0.5774, -0.1876, -0.7947, -0.5774, -0.1876, -0.6071, -1.351e-07, 0.7947, -0.6071, -1.351e-07, 0.7947, -0.6071, -1.351e-07, 0.7947, -0.1876, 0.5774, 0.7947, -0.1876, 0.5774, 0.7947, -0.1876, 0.5774, 0.7947, -0.1876, 0.5774, 0.7947, -0.1876, 0.5774, 0.7947, -0.1876, 0.5774, 0.7947, -0.1876, 0.5774, 0.7947, -0.3035, 0.9342, 0.1876, -0.3035, 0.9342, 0.1876, -0.3035, 0.9342, 0.1876, -0.3035, 0.9342, 0.1876, -0.3035, 0.9342, 0.1876, -0.3035, 0.9342, 0.1876, -0.3035, 0.9342, 0.1876, 0.3035, 0.9342, -0.1876, 0.3035, 0.9342, -0.1876, 0.3035, 0.9342, -0.1876, 0.1876, -0.5774, -0.7947, 0.1876, -0.5774, -0.7947, 0.1876, -0.5774, -0.7947, 0.6071, -2.982e-07, -0.7947, 0.6071, -2.982e-07, -0.7947, 0.6071, -2.982e-07, -0.7947, 0.4911, 0.3568, 0.7947, 0.4911, 0.3568, 0.7947, 0.4911, 0.3568, 0.7947, 0.7947, 0.5774, 0.1876, 0.7947, 0.5774, 0.1876, 0.7947, 0.5774, 0.1876, 0.4911, -0.3568, 0.7947, 0.4911, -0.3568, 0.7947, 0.4911, -0.3568, 0.7947, 0.7947, -0.5773, 0.1876, 0.7947, -0.5773, 0.1876, 0.7947, -0.5773, 0.1876, 0.9822, 0.0, -0.1876, 0.9822, 0.0, -0.1876, 0.9822, 0.0, -0.1876, -0.7074, 0.6407, 0.2985, -0.7074, 0.6407, 0.2985, -0.7074, 0.6407, 0.2985, -0.7074, 0.6407, 0.2985, 0.9464, 0.1103, 0.3035, 0.9464, 0.1103, 0.3035, 0.9464, 0.1103, 0.3035, 0.9464, 0.1103, 0.3035, -0.2456, -0.7558, -0.6071, -0.2456, -0.7558, -0.6071, -0.2456, -0.7558, -0.6071, -0.2456, -0.7558, -0.6071, -0.8526, -0.1784, -0.4911, -0.8526, -0.1784, -0.4911, -0.8526, -0.1784, -0.4911, -0.8526, -0.1784, -0.4911, 0.7947, 0.3568, -0.4911, 0.7947, 0.3568, -0.4911, 0.7947, 0.3568, -0.4911, 0.7947, 0.3568, -0.4911, 0.05797, -0.1784, 0.9822, 0.05797, -0.1784, 0.9822, 0.05797, -0.1784, 0.9822, 0.05797, -0.1784, 0.9822, -0.7896, 0.3568, 0.4992, -0.7896, 0.3568, 0.4992, -0.7896, 0.3568, 0.4992, -0.7896, 0.3568, 0.4992, -0.05797, -0.1784, -0.9822, -0.05797, -0.1784, -0.9822, -0.05797, -0.1784, -0.9822, -0.05797, -0.1784, -0.9822, 0.8526, -0.1784, 0.4911, 0.8526, -0.1784, 0.4911, 0.8526, -0.1784, 0.4911, 0.8526, -0.1784, 0.4911, -0.9464, -0.1103, -0.3035, -0.9464, -0.1103, -0.3035, -0.9464, -0.1103, -0.3035, -0.9464, -0.1103, -0.3035, 0.7009, -0.6455, -0.3035, 0.7009, -0.6455, -0.3035, 0.7009, -0.6455, -0.3035, 0.7009, -0.6455, -0.3035, 0.2456, 0.7558, 0.6071, 0.2456, 0.7558, 0.6071, 0.2456, 0.7558, 0.6071, 0.2456, 0.7558, 0.6071, -0.1574, 0.1025, 0.9822, -0.1574, 0.1025, 0.9822, -0.1574, 0.1025, 0.9822, -0.1574, 0.1025, 0.9822, 0.5834, 0.6407, -0.4992, 0.5834, 0.6407, -0.4992, 0.5834, 0.6407, -0.4992, 0.5834, 0.6407, -0.4992, -0.4332, -0.7558, -0.4911, -0.4332, -0.7558, -0.4911, -0.4332, -0.7558, -0.4911, -0.4332, -0.7558, -0.4911, 0.09224, -0.8708, 0.483, 0.09224, -0.8708, 0.483, 0.09224, -0.8708, 0.483, 0.09224, -0.8708, 0.483, 0.09224, 0.8708, 0.483, 0.09224, 0.8708, 0.483, 0.09224, 0.8708, 0.483, 0.09224, 0.8708, 0.483, -0.1876, 3.805e-08, -0.9822, -0.1876, 3.805e-08, -0.9822, -0.1876, 3.805e-08, -0.9822, -0.1876, 3.805e-08, -0.9822, 0.1794, -0.9341, 0.3085, 0.1794, -0.9341, 0.3085, 0.1794, -0.9341, 0.3085, 0.1794, -0.9341, 0.3085, -0.8305, 0.4671, 0.3035, -0.8305, 0.4671, 0.3035, -0.8305, 0.4671, 0.3035, -0.8305, 0.4671, 0.3035, 0.6372, 0.4748, -0.607, 0.6372, 0.4748, -0.607, 0.6372, 0.4748, -0.607, 0.6372, 0.4748, -0.607, 0.1876, 0.9342, 0.3035, 0.1876, 0.9342, 0.3035, 0.1876, 0.9342, 0.3035, 0.1876, 0.9342, 0.3035, 0.6372, -0.4748, -0.607, 0.6372, -0.4748, -0.607, 0.6372, -0.4748, -0.607, 0.6372, -0.4748, -0.607, -0.8305, -0.4671, 0.3035, -0.8305, -0.4671, 0.3035, -0.8305, -0.4671, 0.3035, -0.8305, -0.4671, 0.3035, 0.5834, -0.6407, -0.4992, 0.5834, -0.6407, -0.4992, 0.5834, -0.6407, -0.4992, 0.5834, -0.6407, -0.4992, -0.1574, -0.1025, 0.9822, -0.1574, -0.1025, 0.9822, -0.1574, -0.1025, 0.9822, -0.1574, -0.1025, 0.9822, -0.4332, 0.7558, -0.4911, -0.4332, 0.7558, -0.4911, -0.4332, 0.7558, -0.4911, -0.4332, 0.7558, -0.4911, -0.3907, -0.8708, -0.2985, -0.3907, -0.8708, -0.2985, -0.3907, -0.8708, -0.2985, -0.3907, -0.8708, -0.2985, 0.7946, -1.54e-07, 0.6071, 0.7946, -1.54e-07, 0.6071, 0.7946, -1.54e-07, 0.6071, 0.7946, -1.54e-07, 0.6071, -0.3973, 0.866, -0.3035, -0.3973, 0.866, -0.3035, -0.3973, 0.866, -0.3035, -0.3973, 0.866, -0.3035, -0.9439, 0.118, -0.3085, -0.9439, 0.118, -0.3085, -0.9439, 0.118, -0.3085, -0.9439, 0.118, -0.3085, 0.2456, -0.7558, 0.6071, 0.2456, -0.7558, 0.6071, 0.2456, -0.7558, 0.6071, 0.2456, -0.7558, 0.6071, 0.7009, 0.6455, -0.3035, 0.7009, 0.6455, -0.3035, 0.7009, 0.6455, -0.3035, 0.7009, 0.6455, -0.3035, -0.7896, -0.3568, 0.4992, -0.7896, -0.3568, 0.4992, -0.7896, -0.3568, 0.4992, -0.7896, -0.3568, 0.4992, 0.8526, 0.1784, 0.4911, 0.8526, 0.1784, 0.4911, 0.8526, 0.1784, 0.4911, 0.8526, 0.1784, 0.4911, -0.05797, 0.1784, -0.9822, -0.05797, 0.1784, -0.9822, -0.05797, 0.1784, -0.9822, -0.05797, 0.1784, -0.9822, 0.06707, 0.1754, 0.9822, 0.06707, 0.1754, 0.9822, 0.06707, 0.1754, 0.9822, 0.06707, 0.1754, 0.9822, 0.7947, -0.3568, -0.4911, 0.7947, -0.3568, -0.4911, 0.7947, -0.3568, -0.4911, 0.7947, -0.3568, -0.4911, -0.8526, 0.1784, -0.4911, -0.8526, 0.1784, -0.4911, -0.8526, 0.1784, -0.4911, -0.8526, 0.1784, -0.4911, -0.2364, 0.7587, -0.607, -0.2364, 0.7587, -0.607, -0.2364, 0.7587, -0.607, -0.2364, 0.7587, -0.607, 0.9464, -0.1103, 0.3035, 0.9464, -0.1103, 0.3035, 0.9464, -0.1103, 0.3035, 0.9464, -0.1103, 0.3035, -0.7009, -0.6455, 0.3035, -0.7009, -0.6455, 0.3035, -0.7009, -0.6455, 0.3035, -0.7009, -0.6455, 0.3035, -0.7946, -0.009568, -0.607, -0.7946, -0.009568, -0.607, -0.7946, -0.009568, -0.607, -0.7946, -0.009568, -0.607, 0.3973, 0.866, 0.3035, 0.3973, 0.866, 0.3035, 0.3973, 0.866, 0.3035, 0.3973, 0.866, 0.3035, 0.3973, -0.866, 0.3035, 0.3973, -0.866, 0.3035, 0.3973, -0.866, 0.3035, 0.3973, -0.866, 0.3035, -0.1794, 0.9341, -0.3085, -0.1794, 0.9341, -0.3085, -0.1794, 0.9341, -0.3085, -0.1794, 0.9341, -0.3085, -0.6429, -0.4671, 0.6071, -0.6429, -0.4671, 0.6071, -0.6429, -0.4671, 0.6071, -0.6429, -0.4671, 0.6071, 0.8305, -0.4671, -0.3035, 0.8305, -0.4671, -0.3035, 0.8305, -0.4671, -0.3035, 0.8305, -0.4671, -0.3035, -0.5849, 0.6455, 0.4911, -0.5849, 0.6455, 0.4911, -0.5849, 0.6455, 0.4911, -0.5849, 0.6455, 0.4911, 0.4332, -0.7558, 0.4911, 0.4332, -0.7558, 0.4911, 0.4332, -0.7558, 0.4911, 0.4332, -0.7558, 0.4911, 0.1518, 0.1103, -0.9822, 0.1518, 0.1103, -0.9822, 0.1518, 0.1103, -0.9822, 0.1518, 0.1103, -0.9822, -0.6429, 0.4671, 0.6071, -0.6429, 0.4671, 0.6071, -0.6429, 0.4671, 0.6071, -0.6429, 0.4671, 0.6071, -0.1876, -0.9342, -0.3035, -0.1876, -0.9342, -0.3035, -0.1876, -0.9342, -0.3035, -0.1876, -0.9342, -0.3035, 0.8305, 0.4671, -0.3035, 0.8305, 0.4671, -0.3035, 0.8305, 0.4671, -0.3035, 0.8305, 0.4671, -0.3035, 0.4332, 0.7558, 0.4911, 0.4332, 0.7558, 0.4911, 0.4332, 0.7558, 0.4911, 0.4332, 0.7558, 0.4911, -0.5849, -0.6455, 0.4911, -0.5849, -0.6455, 0.4911, -0.5849, -0.6455, 0.4911, -0.5849, -0.6455, 0.4911, 0.1518, -0.1103, -0.9822, 0.1518, -0.1103, -0.9822, 0.1518, -0.1103, -0.9822, 0.1518, -0.1103, -0.9822, -0.0938, -0.866, -0.4911, -0.0938, -0.866, -0.4911, -0.0938, -0.866, -0.4911, -0.0938, -0.866, -0.4911, -0.0938, 0.866, -0.4911, -0.0938, 0.866, -0.4911, -0.0938, 0.866, -0.4911, -0.0938, 0.866, -0.4911, 0.1876, 0.0, 0.9822, 0.1876, 0.0, 0.9822, 0.1876, 0.0, 0.9822, 0.1876, 0.0, 0.9822, 0.4977, -3.716e-07, -0.8673, 0.1696, 0.4657, -0.8685, 0.3252, 0.4352, -0.8396, 0.5184, 0.1681, -0.8385, 0.154, -0.4734, -0.8673, 0.4977, -3.716e-07, -0.8673, 0.5183, -0.1683, -0.8385, 0.3202, -0.4409, -0.8385, -0.4027, -0.2921, -0.8675, 0.154, -0.4734, -0.8673, -0.0002906, -0.5448, -0.8386, -0.3214, -0.4403, -0.8383, -0.4107, 0.2767, -0.8688, -0.4027, -0.2921, -0.8675, -0.5187, -0.1629, -0.8393, -0.5194, 0.1551, -0.8404, 0.1696, 0.4657, -0.8685, -0.4107, 0.2767, -0.8688, -0.3202, 0.4409, -0.8385, -0.002154, 0.5444, -0.8388, -0.002154, 0.5444, -0.8388, -0.3202, 0.4409, -0.8385, -0.3215, 0.4402, -0.8383, -0.0006318, 0.5447, -0.8386, -0.3082, 0.9496, 0.05702, -0.7111, 0.6568, -0.2509, -0.6958, 0.7127, -0.08903, -0.4631, 0.8818, 0.0888, 0.1891, 0.9494, -0.2508, -0.3082, 0.9496, 0.05702, -0.1384, 0.9867, 0.08539, 0.1443, 0.9855, -0.08916, 0.09432, 0.657, -0.748, 0.1891, 0.9494, -0.2508, 0.2858, 0.8796, -0.3802, 0.2317, 0.713, -0.6618, -0.4625, 0.4764, -0.7477, 0.09432, 0.657, -0.748, -0.0006318, 0.5447, -0.8386, -0.3215, 0.4402, -0.8383, -0.7111, 0.6568, -0.2509, -0.4625, 0.4764, -0.7477, -0.6096, 0.4429, -0.6575, -0.7482, 0.5436, -0.3803, 0.2317, 0.713, -0.6618, 0.2858, 0.8796, -0.3802, 0.2857, 0.8788, -0.3822, 0.2315, 0.7125, -0.6624, 0.818, 0.5726, 0.05413, 0.3979, 0.878, -0.2662, 0.4651, 0.8809, -0.08755, 0.695, 0.7135, 0.08831, 0.9615, 0.1134, -0.2503, 0.818, 0.5726, 0.05413, 0.8987, 0.4308, 0.08158, 0.9818, 0.1682, -0.08861, 0.6542, 0.1136, -0.7477, 0.9615, 0.1134, -0.2503, 0.9271, 6.924e-09, -0.3749, 0.7535, -1.326e-06, -0.6574, 0.3103, 0.5867, -0.748, 0.6542, 0.1136, -0.7477, 0.5188, 0.1673, -0.8384, 0.3241, 0.4364, -0.8393, 0.3979, 0.878, -0.2662, 0.3103, 0.5867, -0.748, 0.2315, 0.7125, -0.6624, 0.2857, 0.8788, -0.3822, 0.3241, 0.4364, -0.8393, 0.5188, 0.1673, -0.8384, 0.5184, 0.1681, -0.8385, 0.3252, 0.4352, -0.8396, -0.5194, 0.1551, -0.8404, -0.5187, -0.1629, -0.8393, -0.519, -0.1596, -0.8397, -0.5195, 0.1536, -0.8406, -0.9986, 5.332e-08, 0.052, -0.8463, -0.4689, -0.2528, -0.8969, -0.4342, -0.08392, -0.9808, -0.1759, 0.08392, -0.8464, 0.4689, -0.2525, -0.9986, 5.332e-08, 0.052, -0.9808, 0.1759, 0.08392, -0.8969, 0.4342, -0.08392, -0.5999, 0.2893, -0.746, -0.8464, 0.4689, -0.2525, -0.7472, 0.5427, -0.3837, -0.6109, 0.4438, -0.6556, -0.5997, -0.2898, -0.7459, -0.5999, 0.2893, -0.746, -0.5195, 0.1536, -0.8406, -0.519, -0.1596, -0.8397, -0.8463, -0.4689, -0.2528, -0.5997, -0.2898, -0.7459, -0.6115, -0.4443, -0.6548, -0.7473, -0.5429, -0.3832, -0.6109, 0.4438, -0.6556, -0.7472, 0.5427, -0.3837, -0.7482, 0.5436, -0.3803, -0.6096, 0.4429, -0.6575, -0.3214, -0.4403, -0.8383, -0.0002906, -0.5448, -0.8386, 0.0004665, -0.545, -0.8384, -0.3212, -0.4404, -0.8384, -0.308, -0.9497, 0.05701, 0.1892, -0.9495, -0.2503, 0.1434, -0.9857, -0.0886, -0.1387, -0.9866, 0.08572, -0.7111, -0.6568, -0.2509, -0.308, -0.9497, 0.05701, -0.4631, -0.8818, 0.08877, -0.6958, -0.7127, -0.08903, -0.4627, -0.4764, -0.7476, -0.7111, -0.6568, -0.2509, -0.7483, -0.5437, -0.3801, -0.6097, -0.443, -0.6573, 0.09433, -0.6574, -0.7476, -0.4627, -0.4764, -0.7476, -0.3212, -0.4404, -0.8384, 0.0004665, -0.545, -0.8384, 0.1892, -0.9495, -0.2503, 0.09433, -0.6574, -0.7476, 0.2329, -0.7167, -0.6574, 0.2865, -0.8817, -0.3748, -0.6097, -0.443, -0.6573, -0.7483, -0.5437, -0.3801, -0.7473, -0.5429, -0.3832, -0.6115, -0.4443, -0.6548, 0.3202, -0.4409, -0.8385, 0.5183, -0.1683, -0.8385, 0.5175, -0.1697, -0.8387, 0.3213, -0.4397, -0.8387, 0.8077, -0.5868, 0.0573, 0.9615, -0.1134, -0.2503, 0.9818, -0.1682, -0.08861, 0.8932, -0.4409, 0.0886, 0.405, -0.8794, -0.2503, 0.8077, -0.5868, 0.0573, 0.6954, -0.7132, 0.0886, 0.4634, -0.8817, -0.08861, 0.3079, -0.6007, -0.7378, 0.405, -0.8794, -0.2503, 0.2865, -0.8817, -0.3748, 0.2332, -0.7179, -0.6559, 0.6665, -0.1072, -0.7378, 0.3079, -0.6007, -0.7378, 0.3213, -0.4397, -0.8387, 0.5175, -0.1697, -0.8387, 0.9615, -0.1134, -0.2503, 0.6665, -0.1072, -0.7378, 0.7548, 3.489e-07, -0.6559, 0.9271, 6.19e-07, -0.3749, 0.2332, -0.7179, -0.6559, 0.2865, -0.8817, -0.3748, 0.2865, -0.8817, -0.3748, 0.2329, -0.7167, -0.6574, 0.7535, -1.326e-06, -0.6574, 0.9271, 6.924e-09, -0.3749, 0.9271, 6.19e-07, -0.3749, 0.7548, 3.489e-07, -0.6559, 0.1443, 0.9855, -0.08916, -0.1384, 0.9867, 0.08539, -0.1403, 0.9863, 0.08671, 0.1422, 0.9859, -0.08788, -0.1749, 0.9786, 0.1081, 0.2986, 0.954, 0.0272, 0.1422, 0.9859, -0.08788, -0.1403, 0.9863, 0.08671, 0.4303, 0.5486, 0.7168, -0.03656, 0.5529, 0.8325, 0.003334, 0.5441, 0.839, 0.3192, 0.4413, 0.8387, 0.6583, 0.6971, 0.284, 0.4303, 0.5486, 0.7168, 0.6068, 0.4409, 0.6613, 0.7501, 0.545, 0.3747, 0.2986, 0.954, 0.0272, 0.6583, 0.6971, 0.284, 0.6955, 0.7131, 0.0887, 0.4637, 0.8816, -0.08843, 0.4637, 0.8816, -0.08843, 0.6955, 0.7131, 0.0887, 0.695, 0.7135, 0.08831, 0.4651, 0.8809, -0.08755, -0.8969, 0.4342, -0.08392, -0.9808, 0.1759, 0.08392, -0.9812, 0.1731, 0.08564, -0.8955, 0.4367, -0.08564, -0.6704, 0.1916, 0.7168, -0.9423, 0.1776, 0.2839, -0.9274, 5.609e-08, 0.3741, -0.7497, -5.799e-07, 0.6618, -0.2868, 0.4781, 0.8301, -0.6704, 0.1916, 0.7168, -0.5146, 0.1745, 0.8395, -0.3171, 0.4445, 0.8378, -0.8025, 0.596, 0.02764, -0.4233, 0.8987, 0.1148, -0.4603, 0.8831, 0.09074, -0.6951, 0.7135, -0.08832, -0.9423, 0.1776, 0.2839, -0.8025, 0.596, 0.02764, -0.8955, 0.4367, -0.08564, -0.9812, 0.1731, 0.08564, -0.6951, 0.7135, -0.08832, -0.4603, 0.8831, 0.09074, -0.4631, 0.8818, 0.0888, -0.6958, 0.7127, -0.08903, -0.6958, -0.7127, -0.08903, -0.4631, -0.8818, 0.08877, -0.4638, -0.8815, 0.08842, -0.696, -0.7125, -0.08916, -0.3099, -0.5868, 0.7481, -0.4049, -0.8794, 0.2504, -0.2865, -0.8816, 0.3751, -0.2317, -0.7131, 0.6617, -0.6537, -0.1135, 0.7482, -0.3099, -0.5868, 0.7481, -0.3201, -0.4411, 0.8385, -0.5182, -0.1685, 0.8385, -0.9615, -0.1139, 0.2502, -0.6537, -0.1135, 0.7482, -0.7502, -6.975e-05, 0.6612, -0.9275, 5.468e-07, 0.3739, -0.8079, -0.5865, -0.05698, -0.9615, -0.1139, 0.2502, -0.9812, -0.1731, 0.08564, -0.8955, -0.4367, -0.08565, -0.4049, -0.8794, 0.2504, -0.8079, -0.5865, -0.05698, -0.696, -0.7125, -0.08916, -0.4638, -0.8815, 0.08842, -0.8955, -0.4367, -0.08565, -0.9812, -0.1731, 0.08564, -0.9808, -0.1759, 0.08392, -0.8969, -0.4342, -0.08392, 0.4634, -0.8817, -0.08861, 0.6954, -0.7132, 0.0886, 0.6954, -0.7132, 0.0886, 0.4634, -0.8817, -0.0886, 0.4623, -0.4761, 0.748, 0.7112, -0.6569, 0.2503, 0.75, -0.5449, 0.3748, 0.6067, -0.4408, 0.6616, -0.07976, -0.6498, 0.7559, 0.4623, -0.4761, 0.748, 0.3204, -0.4408, 0.8385, 0.01291, -0.5419, 0.8403, -0.1794, -0.9549, 0.2367, -0.07976, -0.6498, 0.7559, -0.2319, -0.7135, 0.6612, -0.2862, -0.8809, 0.3768, 0.3085, -0.9495, -0.0573, -0.1794, -0.9549, 0.2367, -0.1371, -0.9869, 0.08473, 0.1434, -0.9857, -0.0886, 0.7112, -0.6569, 0.2503, 0.3085, -0.9495, -0.0573, 0.4634, -0.8817, -0.0886, 0.6954, -0.7132, 0.0886, 0.1434, -0.9857, -0.0886, -0.1371, -0.9869, 0.08473, -0.1387, -0.9866, 0.08572, 0.1434, -0.9857, -0.0886, 0.9818, 0.1682, -0.08861, 0.8987, 0.4308, 0.08158, 0.8987, 0.4308, 0.08158, 0.9818, 0.1682, -0.08861, 0.8529, 0.4652, 0.2368, 0.9984, 5.851e-07, -0.05736, 0.9818, 0.1682, -0.08861, 0.8987, 0.4308, 0.08158, 0.5931, 0.277, 0.756, 0.8529, 0.4652, 0.2368, 0.7498, 0.5449, 0.3754, 0.6078, 0.4416, 0.66, 0.5957, -0.2926, 0.748, 0.5931, 0.277, 0.756, 0.5189, 0.1612, 0.8395, 0.5182, -0.1685, 0.8385, 0.8445, -0.4734, 0.2503, 0.5957, -0.2926, 0.748, 0.6067, -0.4408, 0.6616, 0.75, -0.5449, 0.3748, 0.9984, 5.851e-07, -0.05736, 0.8445, -0.4734, 0.2503, 0.8932, -0.4409, 0.0886, 0.9818, -0.1682, -0.08861, 0.9818, -0.1682, -0.08861, 0.8932, -0.4409, 0.0886, 0.8932, -0.4409, 0.0886, 0.9818, -0.1682, -0.08861, 0.7501, 0.545, 0.3747, 0.6068, 0.4409, 0.6613, 0.6078, 0.4416, 0.66, 0.7498, 0.5449, 0.3754, -0.9275, 5.468e-07, 0.3739, -0.7502, -6.975e-05, 0.6612, -0.7497, -5.799e-07, 0.6618, -0.9274, 5.609e-08, 0.3741, -0.2862, -0.8809, 0.3768, -0.2319, -0.7135, 0.6612, -0.2317, -0.7131, 0.6617, -0.2865, -0.8816, 0.3751, 0.75, -0.5449, 0.3748, 0.6067, -0.4408, 0.6616, 0.6067, -0.4408, 0.6616, 0.75, -0.5449, 0.3748, 0.3192, 0.4413, 0.8387, 0.003334, 0.5441, 0.839, 0.005648, 0.5435, 0.8394, 0.3214, 0.4404, 0.8383, -0.1536, 0.4732, 0.8675, 0.4027, 0.2921, 0.8675, 0.3214, 0.4404, 0.8383, 0.005648, 0.5435, 0.8394, -0.4953, 0.01721, 0.8685, -0.1536, 0.4732, 0.8675, -0.3195, 0.4418, 0.8383, -0.5142, 0.175, 0.8396, -0.1362, -0.4761, 0.8688, -0.4953, 0.01721, 0.8685, -0.5172, -0.17, 0.8388, -0.3205, -0.4405, 0.8386, 0.4027, -0.2926, 0.8673, -0.1362, -0.4761, 0.8688, 0.01291, -0.5419, 0.8403, 0.3204, -0.4408, 0.8385, 0.4027, 0.2921, 0.8675, 0.4027, -0.2926, 0.8673, 0.5182, -0.1685, 0.8385, 0.5187, 0.1631, 0.8393, 0.5187, 0.1631, 0.8393, 0.5182, -0.1685, 0.8385, 0.5182, -0.1685, 0.8385, 0.5189, 0.1612, 0.8395, -0.3171, 0.4445, 0.8378, -0.5146, 0.1745, 0.8395, -0.5142, 0.175, 0.8396, -0.3195, 0.4418, 0.8383, -0.5182, -0.1685, 0.8385, -0.3201, -0.4411, 0.8385, -0.3205, -0.4405, 0.8386, -0.5172, -0.17, 0.8388, 0.01291, -0.5419, 0.8403, 0.3204, -0.4408, 0.8385, 0.3204, -0.4408, 0.8385, 0.01291, -0.5419, 0.8403, -0.4107, 0.2767, -0.8688, -0.5194, 0.1551, -0.8404, -0.4911, 0.3568, -0.7947, -0.3202, 0.4409, -0.8385, -0.4911, -0.3568, -0.7947, -0.3212, -0.4404, -0.8384, -0.4627, -0.4764, -0.7476, -0.6097, -0.443, -0.6573, 0.2329, -0.7167, -0.6574, 0.1876, -0.5773, -0.7947, 0.1876, -0.5773, -0.7947, 0.2332, -0.7179, -0.6559, 0.4977, -3.716e-07, -0.8673, 0.5184, 0.1681, -0.8385, 0.6071, 3.622e-07, -0.7947, 0.5183, -0.1683, -0.8385, 0.2858, 0.8796, -0.3802, 0.3035, 0.9342, -0.1876, 0.3035, 0.9342, -0.1876, 0.2857, 0.8788, -0.3822, -0.6958, 0.7127, -0.08903, -0.7947, 0.5774, -0.1876, -0.7947, 0.5774, -0.1876, -0.6951, 0.7135, -0.08832, -0.8955, -0.4367, -0.08565, -0.7947, -0.5773, -0.1876, -0.696, -0.7125, -0.08916, -0.8079, -0.5865, -0.05698, 0.9615, -0.1134, -0.2503, 0.9271, 6.19e-07, -0.3749, 0.9822, 9.603e-07, -0.1876, 0.9818, -0.1682, -0.08861, 0.7947, 0.5774, 0.1876, 0.6955, 0.7131, 0.0887, 0.6583, 0.6971, 0.284, 0.7501, 0.545, 0.3747, -0.1384, 0.9867, 0.08539, -0.3035, 0.9342, 0.1876, -0.3035, 0.9342, 0.1876, -0.1403, 0.9863, 0.08671, -0.9274, 5.609e-08, 0.3741, -0.9822, -2.504e-06, 0.1876, -0.9822, 2.437e-06, 0.1876, -0.9275, 5.468e-07, 0.3739, 0.7947, -0.5774, 0.1876, 0.8932, -0.4409, 0.0886, 0.8445, -0.4734, 0.2503, 0.75, -0.5449, 0.3748, 0.4911, 0.3568, 0.7947, 0.6068, 0.4409, 0.6613, 0.4303, 0.5486, 0.7168, 0.3192, 0.4413, 0.8387, -0.1876, 0.5774, 0.7947, -0.1876, 0.5774, 0.7947, -0.2868, 0.4781, 0.8301, -0.3171, 0.4445, 0.8378, -0.5146, 0.1745, 0.8395, -0.6071, 8.618e-07, 0.7947, -0.6071, 1.791e-06, 0.7947, -0.5142, 0.175, 0.8396, 0.3204, -0.4408, 0.8385, 0.4911, -0.3568, 0.7947, 0.5182, -0.1685, 0.8385, 0.4027, -0.2926, 0.8673, -0.8463, -0.4689, -0.2528, -0.7473, -0.5429, -0.3832, -0.7947, -0.5774, -0.1876, -0.8969, -0.4342, -0.08392, -0.519, -0.1596, -0.8397, -0.4911, -0.3568, -0.7947, -0.6115, -0.4443, -0.6548, -0.5997, -0.2898, -0.7459, -0.5195, 0.1536, -0.8406, -0.4911, 0.3568, -0.7947, -0.4911, 0.3568, -0.7947, -0.5194, 0.1551, -0.8404, -0.5187, -0.1629, -0.8393, -0.4911, -0.3568, -0.7947, -0.4911, -0.3568, -0.7947, -0.519, -0.1596, -0.8397, -0.4027, -0.2921, -0.8675, -0.3214, -0.4403, -0.8383, -0.4911, -0.3568, -0.7947, -0.5187, -0.1629, -0.8393, -0.4911, -0.3568, -0.7947, -0.3214, -0.4403, -0.8383, -0.3212, -0.4404, -0.8384, -0.4911, -0.3568, -0.7947, -0.6115, -0.4443, -0.6548, -0.4911, -0.3568, -0.7947, -0.4911, -0.3568, -0.7947, -0.6097, -0.443, -0.6573, -0.6109, 0.4438, -0.6556, -0.4911, 0.3568, -0.7947, -0.5195, 0.1536, -0.8406, -0.5999, 0.2893, -0.746, -0.3215, 0.4402, -0.8383, -0.4911, 0.3568, -0.7947, -0.6096, 0.4429, -0.6575, -0.4625, 0.4764, -0.7477, -0.6096, 0.4429, -0.6575, -0.4911, 0.3568, -0.7947, -0.4911, 0.3568, -0.7947, -0.6109, 0.4438, -0.6556, -0.3202, 0.4409, -0.8385, -0.4911, 0.3568, -0.7947, -0.4911, 0.3568, -0.7947, -0.3215, 0.4402, -0.8383, -0.7947, -0.5774, -0.1876, -0.7947, -0.5774, -0.1876, -0.7473, -0.5429, -0.3832, -0.7483, -0.5437, -0.3801, -0.6958, -0.7127, -0.08903, -0.7947, -0.5774, -0.1876, -0.7483, -0.5437, -0.3801, -0.7111, -0.6568, -0.2509, -0.696, -0.7125, -0.08916, -0.7947, -0.5773, -0.1876, -0.7947, -0.5774, -0.1876, -0.6958, -0.7127, -0.08903, -0.8969, -0.4342, -0.08392, -0.7947, -0.5774, -0.1876, -0.7947, -0.5773, -0.1876, -0.8955, -0.4367, -0.08565, -0.8955, 0.4367, -0.08564, -0.7947, 0.5774, -0.1876, -0.7947, 0.5774, -0.1876, -0.8969, 0.4342, -0.08392, -0.6951, 0.7135, -0.08832, -0.7947, 0.5774, -0.1876, -0.8955, 0.4367, -0.08564, -0.8025, 0.596, 0.02764, -0.7111, 0.6568, -0.2509, -0.7482, 0.5436, -0.3803, -0.7947, 0.5774, -0.1876, -0.6958, 0.7127, -0.08903, -0.7472, 0.5427, -0.3837, -0.7947, 0.5774, -0.1876, -0.7947, 0.5774, -0.1876, -0.7482, 0.5436, -0.3803, -0.8969, 0.4342, -0.08392, -0.7947, 0.5774, -0.1876, -0.7472, 0.5427, -0.3837, -0.8464, 0.4689, -0.2525, -0.9822, -6.749e-08, 0.1876, -0.9808, -0.1759, 0.08392, -0.9812, -0.1731, 0.08564, -0.9822, 2.437e-06, 0.1876, -0.9275, 5.468e-07, 0.3739, -0.9822, 2.437e-06, 0.1876, -0.9812, -0.1731, 0.08564, -0.9615, -0.1139, 0.2502, -0.9812, 0.1731, 0.08564, -0.9822, -2.504e-06, 0.1876, -0.9274, 5.609e-08, 0.3741, -0.9423, 0.1776, 0.2839, -0.9808, 0.1759, 0.08392, -0.9822, -6.749e-08, 0.1876, -0.9822, -2.504e-06, 0.1876, -0.9812, 0.1731, 0.08564, -0.9986, 5.332e-08, 0.052, -0.9808, -0.1759, 0.08392, -0.9822, -6.749e-08, 0.1876, -0.9808, 0.1759, 0.08392, -0.5142, 0.175, 0.8396, -0.6071, 1.791e-06, 0.7947, -0.5172, -0.17, 0.8388, -0.4953, 0.01721, 0.8685, -0.6704, 0.1916, 0.7168, -0.7497, -5.799e-07, 0.6618, -0.6071, 8.618e-07, 0.7947, -0.5146, 0.1745, 0.8395, -0.5182, -0.1685, 0.8385, -0.6071, -1.381e-07, 0.7947, -0.7502, -6.975e-05, 0.6612, -0.6537, -0.1135, 0.7482, -0.6071, 8.618e-07, 0.7947, -0.7497, -5.799e-07, 0.6618, -0.7502, -6.975e-05, 0.6612, -0.6071, -1.381e-07, 0.7947, -0.5172, -0.17, 0.8388, -0.6071, 1.791e-06, 0.7947, -0.6071, -1.381e-07, 0.7947, -0.5182, -0.1685, 0.8385, -0.1876, -0.5773, 0.7947, -0.2317, -0.7131, 0.6617, -0.2319, -0.7135, 0.6612, -0.1876, -0.5774, 0.7947, -0.3201, -0.4411, 0.8385, -0.1876, -0.5773, 0.7947, -0.1876, -0.5773, 0.7947, -0.3205, -0.4405, 0.8386, -0.3099, -0.5868, 0.7481, -0.2317, -0.7131, 0.6617, -0.1876, -0.5773, 0.7947, -0.3201, -0.4411, 0.8385, -0.1876, -0.5774, 0.7947, -0.2319, -0.7135, 0.6612, -0.07976, -0.6498, 0.7559, 0.01291, -0.5419, 0.8403, 0.01291, -0.5419, 0.8403, -0.1876, -0.5773, 0.7947, -0.1876, -0.5774, 0.7947, 0.01291, -0.5419, 0.8403, -0.3205, -0.4405, 0.8386, -0.1876, -0.5773, 0.7947, 0.01291, -0.5419, 0.8403, -0.1362, -0.4761, 0.8688, 0.005648, 0.5435, 0.8394, -0.1876, 0.5773, 0.7947, -0.3195, 0.4418, 0.8383, -0.1536, 0.4732, 0.8675, 0.003334, 0.5441, 0.839, -0.1876, 0.5774, 0.7947, -0.1876, 0.5773, 0.7947, 0.005648, 0.5435, 0.8394, -0.03656, 0.5529, 0.8325, -0.1876, 0.5774, 0.7947, -0.1876, 0.5774, 0.7947, 0.003334, 0.5441, 0.839, -0.3195, 0.4418, 0.8383, -0.1876, 0.5773, 0.7947, -0.1876, 0.5774, 0.7947, -0.3171, 0.4445, 0.8378, -0.1403, 0.9863, 0.08671, -0.3035, 0.9342, 0.1876, -0.3035, 0.9342, 0.1876, -0.1749, 0.9786, 0.1081, -0.3082, 0.9496, 0.05702, -0.4631, 0.8818, 0.0888, -0.3035, 0.9342, 0.1876, -0.1384, 0.9867, 0.08539, -0.3035, 0.9342, 0.1876, -0.3035, 0.9342, 0.1876, -0.4603, 0.8831, 0.09074, -0.4233, 0.8987, 0.1148, -0.3035, 0.9342, 0.1876, -0.4631, 0.8818, 0.0888, -0.4603, 0.8831, 0.09074, -0.3035, 0.9342, 0.1876, 0.3979, 0.878, -0.2662, 0.2857, 0.8788, -0.3822, 0.3035, 0.9342, -0.1876, 0.4651, 0.8809, -0.08755, 0.1443, 0.9855, -0.08916, 0.3035, 0.9342, -0.1876, 0.2858, 0.8796, -0.3802, 0.1891, 0.9494, -0.2508, 0.4637, 0.8816, -0.08843, 0.3035, 0.9342, -0.1876, 0.1422, 0.9859, -0.08788, 0.2986, 0.954, 0.0272, 0.1422, 0.9859, -0.08788, 0.3035, 0.9342, -0.1876, 0.3035, 0.9342, -0.1876, 0.1443, 0.9855, -0.08916, 0.4651, 0.8809, -0.08755, 0.3035, 0.9342, -0.1876, 0.3035, 0.9342, -0.1876, 0.4637, 0.8816, -0.08843, 0.2315, 0.7125, -0.6624, 0.1876, 0.5773, -0.7947, 0.1876, 0.5773, -0.7947, 0.2317, 0.713, -0.6618, 0.1876, 0.5774, -0.7947, -0.002154, 0.5444, -0.8388, -0.0006318, 0.5447, -0.8386, 0.1876, 0.5773, -0.7947, 0.2317, 0.713, -0.6618, 0.1876, 0.5773, -0.7947, -0.0006318, 0.5447, -0.8386, 0.09432, 0.657, -0.748, 0.3241, 0.4364, -0.8393, 0.1876, 0.5773, -0.7947, 0.2315, 0.7125, -0.6624, 0.3103, 0.5867, -0.748, 0.3252, 0.4352, -0.8396, 0.1876, 0.5774, -0.7947, 0.1876, 0.5773, -0.7947, 0.3241, 0.4364, -0.8393, 0.1696, 0.4657, -0.8685, -0.002154, 0.5444, -0.8388, 0.1876, 0.5774, -0.7947, 0.3252, 0.4352, -0.8396, 0.1876, -0.5773, -0.7947, 0.3213, -0.4397, -0.8387, 0.3079, -0.6007, -0.7378, 0.2332, -0.7179, -0.6559, 0.0004665, -0.545, -0.8384, 0.1876, -0.5773, -0.7947, 0.2329, -0.7167, -0.6574, 0.09433, -0.6574, -0.7476, 0.154, -0.4734, -0.8673, 0.3202, -0.4409, -0.8385, 0.1876, -0.5773, -0.7947, -0.0002906, -0.5448, -0.8386, -0.0002906, -0.5448, -0.8386, 0.1876, -0.5773, -0.7947, 0.1876, -0.5773, -0.7947, 0.0004665, -0.545, -0.8384, 0.1876, -0.5773, -0.7947, 0.3202, -0.4409, -0.8385, 0.3213, -0.4397, -0.8387, 0.1876, -0.5773, -0.7947, 0.5188, 0.1673, -0.8384, 0.6071, -2.935e-07, -0.7947, 0.6071, 3.622e-07, -0.7947, 0.5184, 0.1681, -0.8385, 0.5183, -0.1683, -0.8385, 0.6071, 3.622e-07, -0.7947, 0.6071, 6.149e-07, -0.7947, 0.5175, -0.1697, -0.8387, 0.7535, -1.326e-06, -0.6574, 0.6071, -2.935e-07, -0.7947, 0.5188, 0.1673, -0.8384, 0.6542, 0.1136, -0.7477, 0.7548, 3.489e-07, -0.6559, 0.6071, 6.149e-07, -0.7947, 0.6071, -2.935e-07, -0.7947, 0.7535, -1.326e-06, -0.6574, 0.5175, -0.1697, -0.8387, 0.6071, 6.149e-07, -0.7947, 0.7548, 3.489e-07, -0.6559, 0.6665, -0.1072, -0.7378, -0.4631, -0.8818, 0.08877, -0.3035, -0.9342, 0.1876, -0.3035, -0.9342, 0.1876, -0.4638, -0.8815, 0.08842, -0.2865, -0.8816, 0.3751, -0.3035, -0.9342, 0.1876, -0.3035, -0.9342, 0.1876, -0.2862, -0.8809, 0.3768, -0.4638, -0.8815, 0.08842, -0.3035, -0.9342, 0.1876, -0.2865, -0.8816, 0.3751, -0.4049, -0.8794, 0.2504, -0.308, -0.9497, 0.05701, -0.1387, -0.9866, 0.08572, -0.3035, -0.9342, 0.1876, -0.4631, -0.8818, 0.08877, -0.1371, -0.9869, 0.08473, -0.3035, -0.9342, 0.1876, -0.3035, -0.9342, 0.1876, -0.1387, -0.9866, 0.08572, -0.2862, -0.8809, 0.3768, -0.3035, -0.9342, 0.1876, -0.1371, -0.9869, 0.08473, -0.1794, -0.9549, 0.2367, 0.3035, -0.9342, -0.1876, 0.2865, -0.8817, -0.3748, 0.2865, -0.8817, -0.3748, 0.3035, -0.9342, -0.1876, 0.1434, -0.9857, -0.0886, 0.3035, -0.9342, -0.1876, 0.3035, -0.9342, -0.1876, 0.1434, -0.9857, -0.0886, 0.1892, -0.9495, -0.2503, 0.2865, -0.8817, -0.3748, 0.3035, -0.9342, -0.1876, 0.1434, -0.9857, -0.0886, 0.3035, -0.9342, -0.1876, 0.2865, -0.8817, -0.3748, 0.405, -0.8794, -0.2503, 0.4634, -0.8817, -0.08861, 0.4634, -0.8817, -0.0886, 0.3035, -0.9342, -0.1876, 0.3035, -0.9342, -0.1876, 0.4634, -0.8817, -0.08861, 0.1434, -0.9857, -0.0886, 0.3035, -0.9342, -0.1876, 0.4634, -0.8817, -0.0886, 0.3085, -0.9495, -0.0573, 0.3214, 0.4404, 0.8383, 0.4911, 0.3568, 0.7947, 0.4911, 0.3568, 0.7947, 0.3192, 0.4413, 0.8387, 0.4911, 0.3568, 0.7947, 0.6078, 0.4416, 0.66, 0.6068, 0.4409, 0.6613, 0.4911, 0.3568, 0.7947, 0.5187, 0.1631, 0.8393, 0.4911, 0.3568, 0.7947, 0.3214, 0.4404, 0.8383, 0.4027, 0.2921, 0.8675, 0.5189, 0.1612, 0.8395, 0.4911, 0.3568, 0.7947, 0.4911, 0.3568, 0.7947, 0.5187, 0.1631, 0.8393, 0.5931, 0.277, 0.756, 0.6078, 0.4416, 0.66, 0.4911, 0.3568, 0.7947, 0.5189, 0.1612, 0.8395, 0.7498, 0.5449, 0.3754, 0.7947, 0.5774, 0.1876, 0.7947, 0.5774, 0.1876, 0.7501, 0.545, 0.3747, 0.7946, 0.5774, 0.1876, 0.695, 0.7135, 0.08831, 0.6955, 0.7131, 0.0887, 0.7947, 0.5774, 0.1876, 0.8987, 0.4308, 0.08158, 0.7947, 0.5774, 0.1876, 0.7498, 0.5449, 0.3754, 0.8529, 0.4652, 0.2368, 0.8987, 0.4308, 0.08158, 0.7946, 0.5774, 0.1876, 0.7947, 0.5774, 0.1876, 0.8987, 0.4308, 0.08158, 0.818, 0.5726, 0.05413, 0.695, 0.7135, 0.08831, 0.7946, 0.5774, 0.1876, 0.8987, 0.4308, 0.08158, 0.5182, -0.1685, 0.8385, 0.4911, -0.3568, 0.7947, 0.4911, -0.3568, 0.7947, 0.5182, -0.1685, 0.8385, 0.3204, -0.4408, 0.8385, 0.4911, -0.3568, 0.7947, 0.4911, -0.3568, 0.7947, 0.3204, -0.4408, 0.8385, 0.4623, -0.4761, 0.748, 0.6067, -0.4408, 0.6616, 0.4911, -0.3568, 0.7947, 0.3204, -0.4408, 0.8385, 0.6067, -0.4408, 0.6616, 0.4911, -0.3568, 0.7947, 0.4911, -0.3568, 0.7947, 0.6067, -0.4408, 0.6616, 0.5182, -0.1685, 0.8385, 0.4911, -0.3568, 0.7947, 0.6067, -0.4408, 0.6616, 0.5957, -0.2926, 0.748, 0.6954, -0.7132, 0.0886, 0.7947, -0.5774, 0.1876, 0.75, -0.5449, 0.3748, 0.7112, -0.6569, 0.2503, 0.6954, -0.7132, 0.0886, 0.7947, -0.5774, 0.1876, 0.7947, -0.5774, 0.1876, 0.6954, -0.7132, 0.0886, 0.8077, -0.5868, 0.0573, 0.8932, -0.4409, 0.0886, 0.7947, -0.5774, 0.1876, 0.6954, -0.7132, 0.0886, 0.7947, -0.5774, 0.1876, 0.8932, -0.4409, 0.0886, 0.8932, -0.4409, 0.0886, 0.7947, -0.5774, 0.1876, 0.75, -0.5449, 0.3748, 0.7947, -0.5774, 0.1876, 0.7947, -0.5774, 0.1876, 0.75, -0.5449, 0.3748, 0.9818, -0.1682, -0.08861, 0.9822, -4.441e-07, -0.1876, 0.9818, 0.1682, -0.08861, 0.9984, 5.851e-07, -0.05736, 0.9822, -1.152e-06, -0.1876, 0.9271, 6.924e-09, -0.3749, 0.9615, 0.1134, -0.2503, 0.9818, 0.1682, -0.08861, 0.9818, 0.1682, -0.08861, 0.9822, -4.441e-07, -0.1876, 0.9822, -1.152e-06, -0.1876, 0.9818, 0.1682, -0.08861, 0.9818, -0.1682, -0.08861, 0.9822, 9.603e-07, -0.1876, 0.9822, -4.441e-07, -0.1876, 0.9818, -0.1682, -0.08861, 0.9822, 9.603e-07, -0.1876, 0.9271, 6.19e-07, -0.3749, 0.9271, 6.924e-09, -0.3749, 0.9822, -1.152e-06, -0.1876, 1.32e-06, -2.792e-06, -1.0, 1.32e-06, -2.792e-06, -1.0, 1.32e-06, -2.792e-06, -1.0, 1.32e-06, -2.792e-06, -1.0, 1.32e-06, -2.792e-06, -1.0, -0.2764, 0.8507, -0.4472, -0.2764, 0.8507, -0.4472, -0.2764, 0.8507, -0.4472, -0.2764, 0.8507, -0.4472, -0.2764, 0.8507, -0.4472, 0.7236, 0.5257, -0.4472, 0.7236, 0.5257, -0.4472, 0.7236, 0.5257, -0.4472, 0.7236, 0.5257, -0.4472, 0.7236, 0.5257, -0.4472, -0.8944, 0.0, -0.4472, -0.8944, 0.0, -0.4472, -0.8944, 0.0, -0.4472, -0.8944, 0.0, -0.4472, -0.8944, 0.0, -0.4472, -0.2764, -0.8506, -0.4472, -0.2764, -0.8506, -0.4472, -0.2764, -0.8506, -0.4472, -0.2764, -0.8506, -0.4472, -0.2764, -0.8506, -0.4472, 0.7236, -0.5257, -0.4472, 0.7236, -0.5257, -0.4472, 0.7236, -0.5257, -0.4472, 0.7236, -0.5257, -0.4472, 0.7236, -0.5257, -0.4472, 0.4866, 0.7906, 0.3717, 0.4303, 0.5486, 0.7168, 0.6583, 0.6971, 0.284, 0.2986, 0.954, 0.0272, -0.6704, 0.1916, 0.7168, -0.8584, 0.3536, 0.3718, -0.8025, 0.596, 0.02764, -0.9423, 0.1776, 0.2839, -0.7236, -0.5257, 0.4472, -0.7236, -0.5257, 0.4472, -0.7236, -0.5257, 0.4472, -0.7236, -0.5257, 0.4472, -0.7236, -0.5257, 0.4472, 0.2764, -0.8506, 0.4472, 0.2764, -0.8506, 0.4472, 0.2764, -0.8506, 0.4472, 0.2764, -0.8506, 0.4472, 0.2764, -0.8506, 0.4472, 0.8944, -6.599e-07, 0.4472, 0.8944, -6.599e-07, 0.4472, 0.8944, -6.599e-07, 0.4472, 0.8944, -6.599e-07, 0.4472, 0.8944, -6.599e-07, 0.4472, 0.0, -9.307e-07, 1.0, 0.0, -9.307e-07, 1.0, 0.0, -9.307e-07, 1.0, 0.0, -9.307e-07, 1.0, 0.0, -9.307e-07, 1.0])] * 3)])

# ---- objects
ob_light = bpy.data.objects.new('Light', light_light)
ob_camera = bpy.data.objects.new('Camera', cam_camera)
ob_transform3 = bpy.data.objects.new('transform3', None)
ob_transform2 = bpy.data.objects.new('transform2', None)
ob_transform6 = bpy.data.objects.new('transform6', None)
ob_transform5 = bpy.data.objects.new('transform5', None)
ob_transform4 = bpy.data.objects.new('transform4', None)
ob_transform1 = bpy.data.objects.new('transform1', None)
ob_polysurface4 = bpy.data.objects.new('polySurface4', me_mesh_003)
ob_transform7 = bpy.data.objects.new('transform7', None)
ob_pplatonic6 = bpy.data.objects.new('pPlatonic6', None)
ob_transform12 = bpy.data.objects.new('transform12', None)
ob_polysurface12 = bpy.data.objects.new('polySurface12', None)
ob_transform10 = bpy.data.objects.new('transform10', None)
ob_polysurface15 = bpy.data.objects.new('polySurface15', None)
ob_transform9 = bpy.data.objects.new('transform9', None)
ob_typemesh1 = bpy.data.objects.new('typeMesh1', None)
ob_transform13 = bpy.data.objects.new('transform13', None)
ob_pcube2 = bpy.data.objects.new('pCube2', None)
ob_transform11 = bpy.data.objects.new('transform11', None)
ob_pcube4 = bpy.data.objects.new('pCube4', None)

# ---- transforms, parenting, visibility, modifiers, constraints
ob_light.location = (4.076, 1.005, 5.904)
ob_light.rotation_euler = (0.6503, 0.05522, 1.866)
ob_light.lock_rotations_4d = False
ob_light.empty_display_type = 'ARROWS'
ob_light.color = (0.0, 0.0, 0.0, 0.0)
ob_light.lineart.crease_threshold = 0.0
ob_camera.location = (7.359, -6.926, 4.958)
ob_camera.rotation_euler = (1.109, 0.0, 0.8149)
ob_camera.lock_rotations_4d = False
ob_camera.empty_display_type = 'ARROWS'
ob_camera.color = (0.0, 0.0, 0.0, 0.0)
ob_camera.display_type = 'WIRE'
ob_camera.lineart.crease_threshold = 0.0
ob_transform3.location = (0.0, 0.0, 0.0)
ob_transform3.color = (0.8, 0.8, 0.8, 1.0)
ob_transform3.hide_viewport = True
ob_transform2.location = (0.0, 0.0, 0.0)
ob_transform2.color = (0.8, 0.8, 0.8, 1.0)
ob_transform2.hide_viewport = True
ob_transform6.location = (0.0, 0.0, 0.0)
ob_transform6.color = (0.8, 0.8, 0.8, 1.0)
ob_transform6.hide_viewport = True
ob_transform5.location = (0.0, 0.0, 0.0)
ob_transform5.color = (0.8, 0.8, 0.8, 1.0)
ob_transform5.hide_viewport = True
ob_transform4.location = (0.0, 0.0, 0.0)
ob_transform4.color = (0.8, 0.8, 0.8, 1.0)
ob_transform4.hide_viewport = True
ob_transform1.location = (0.0, 0.0, 0.0)
ob_transform1.color = (0.8, 0.8, 0.8, 1.0)
ob_transform1.hide_viewport = True
ob_polysurface4.location = (0.0, 0.0, 0.0)
ob_polysurface4.rotation_euler = (0.0, 1.396, 0.0)
ob_polysurface4.color = (0.8, 0.8, 0.8, 1.0)
ob_transform7.parent = ob_pplatonic6
ob_transform7.location = (0.0, 0.0, 0.0)
ob_transform7.color = (0.8, 0.8, 0.8, 1.0)
ob_transform7.hide_viewport = True
ob_pplatonic6.location = (-0.1083, 0.0008201, -0.001756)
ob_pplatonic6.rotation_euler = (1.571, -0.0, 0.0)
ob_pplatonic6.scale = (0.01884, 0.01884, 0.01884)
ob_pplatonic6.color = (0.8, 0.8, 0.8, 1.0)
ob_transform12.parent = ob_polysurface12
ob_transform12.location = (0.0, 0.0, 0.0)
ob_transform12.color = (0.8, 0.8, 0.8, 1.0)
ob_transform12.hide_viewport = True
ob_polysurface12.parent = ob_typemesh1
ob_polysurface12.location = (0.0, 0.0, 0.0)
ob_polysurface12.scale = (0.2489, 0.2489, 0.4711)
ob_polysurface12.color = (0.8, 0.8, 0.8, 1.0)
ob_transform10.parent = ob_polysurface15
ob_transform10.location = (0.0, 0.0, 0.0)
ob_transform10.color = (0.8, 0.8, 0.8, 1.0)
ob_transform10.hide_viewport = True
ob_polysurface15.parent = ob_typemesh1
ob_polysurface15.location = (-3.815e-06, 0.0, 0.0)
ob_polysurface15.scale = (0.2489, 0.2489, 0.4711)
ob_polysurface15.color = (0.8, 0.8, 0.8, 1.0)
ob_transform9.parent = ob_typemesh1
ob_transform9.location = (0.0, 0.0, 0.0)
ob_transform9.color = (0.8, 0.8, 0.8, 1.0)
ob_transform9.hide_viewport = True
ob_typemesh1.location = (-0.1374, 0.0, 0.09598)
ob_typemesh1.rotation_euler = (1.571, -0.0, 0.0)
ob_typemesh1.scale = (0.003048, 0.003048, 0.01)
ob_typemesh1.color = (0.8, 0.8, 0.8, 1.0)
ob_transform13.parent = ob_pcube2
ob_transform13.location = (0.0, 0.0, 0.0)
ob_transform13.color = (0.8, 0.8, 0.8, 1.0)
ob_transform13.hide_viewport = True
ob_pcube2.location = (-0.08592, -0.01033, 0.09461)
ob_pcube2.rotation_euler = (1.571, -0.0, 0.0)
ob_pcube2.scale = (0.00589, 0.0006289, 0.002889)
ob_pcube2.color = (0.8, 0.8, 0.8, 1.0)
ob_transform11.parent = ob_pcube4
ob_transform11.location = (0.0, 0.0, 0.0)
ob_transform11.color = (0.8, 0.8, 0.8, 1.0)
ob_transform11.hide_viewport = True
ob_pcube4.location = (-0.06231, -0.01033, 0.09461)
ob_pcube4.rotation_euler = (1.571, -0.0, 0.0)
ob_pcube4.scale = (0.00589, 0.0006289, 0.002889)
ob_pcube4.color = (0.8, 0.8, 0.8, 1.0)

# ---- collection membership
col_collection.objects.link(ob_light)
col_collection.objects.link(ob_camera)
col_collection.objects.link(ob_transform3)
col_collection.objects.link(ob_transform2)
col_collection.objects.link(ob_transform6)
col_collection.objects.link(ob_transform5)
col_collection.objects.link(ob_transform4)
col_collection.objects.link(ob_transform1)
col_collection.objects.link(ob_polysurface4)
col_collection.objects.link(ob_transform7)
col_collection.objects.link(ob_pplatonic6)
col_collection.objects.link(ob_transform12)
col_collection.objects.link(ob_polysurface12)
col_collection.objects.link(ob_transform10)
col_collection.objects.link(ob_polysurface15)
col_collection.objects.link(ob_transform9)
col_collection.objects.link(ob_typemesh1)
col_collection.objects.link(ob_transform13)
col_collection.objects.link(ob_pcube2)
col_collection.objects.link(ob_transform11)
col_collection.objects.link(ob_pcube4)

# ---- scene / render settings (as saved in the file)
scene.camera = ob_camera
scene.frame_start = 1; scene.frame_end = 250; scene.frame_set(1)
scene.render.engine = 'BLENDER_EEVEE_NEXT'
bpy.context.view_layer.update()
